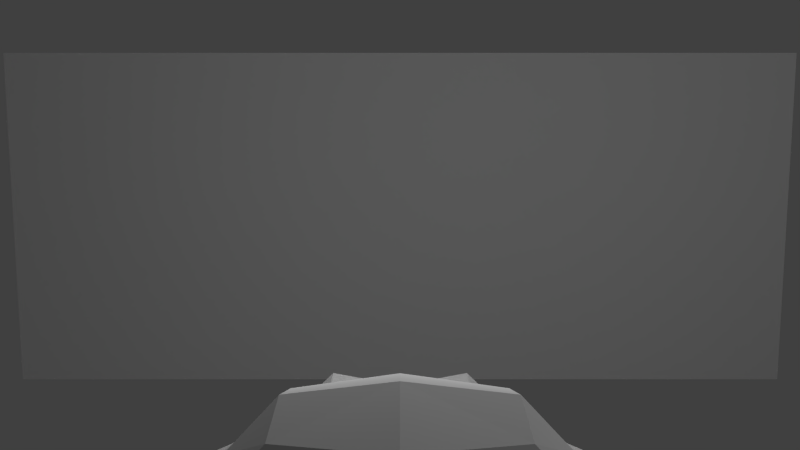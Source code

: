 # Source: quest-city-2.blend  (saved by Blender 2.59.0; exported with 4.5.12 LTS)
import bpy
from mathutils import Matrix  # noqa: F401  (used for matrix-valued properties, if any)

bpy.ops.wm.read_factory_settings(use_empty=True)
scene = bpy.context.scene
scene.name = 'level1'

# ---- collections
col_collection_1_001 = bpy.data.collections.new('Collection 1.001'); scene.collection.children.link(col_collection_1_001)
col_jewel = bpy.data.collections.new('jewel')  # instanced only; not linked into the scene
col_skybox = bpy.data.collections.new('skybox')  # instanced only; not linked into the scene
col_tiledfloor = bpy.data.collections.new('tiledfloor')  # instanced only; not linked into the scene
col_apartment = bpy.data.collections.new('apartment')  # instanced only; not linked into the scene
col_apartment_1 = bpy.data.collections.new('apartment')  # instanced only; not linked into the scene

# ---- world
world_world = bpy.data.worlds.new('World'); scene.world = world_world
world_world.color = (0.05088, 0.05088, 0.05088)
world_world.use_sun_shadow = False
world_world.sun_shadow_jitter_overblur = 0.0
world_world.cycles.sampling_method = 'MANUAL'
world_world.cycles.sample_map_resolution = 256

# ---- cameras
cam_camera = bpy.data.cameras.new('Camera')
cam_camera.clip_end = 100.0
cam_camera.lens = 35.0
cam_camera.ortho_scale = 7.314
cam_camera.dof.focus_distance = 0.0
cam_camera.dof.aperture_fstop = 128.0
cam_camera_001 = bpy.data.cameras.new('Camera.001')
cam_camera_001.clip_end = 1e+04
cam_camera_001.lens = 35.0
cam_camera_001.dof.focus_distance = 0.0
cam_camera_001.dof.aperture_fstop = 128.0

# ---- lights
light_point = bpy.data.lights.new('Point', 'POINT')
light_point.transmission_factor = 0.0
light_point.energy = 100.0
light_point.shadow_buffer_clip_start = 0.5
light_point.shadow_soft_size = 1.0
light_point.shadow_maximum_resolution = 0.006
light_point.use_absolute_resolution = True
light_point.cycles.use_multiple_importance_sampling = False
light_lamp = bpy.data.lights.new('Lamp', 'POINT')
light_lamp.transmission_factor = 0.0
light_lamp.cutoff_distance = 30.0
light_lamp.energy = 100.0
light_lamp.shadow_buffer_clip_start = 1.001
light_lamp.shadow_soft_size = 1.0
light_lamp.shadow_maximum_resolution = 0.006
light_lamp.use_absolute_resolution = True
light_lamp.cycles.use_multiple_importance_sampling = False

# ---- meshes
me_cube = bpy.data.meshes.new('Cube')
me_cube.from_pydata([(1.0, 1.0, -1.0), (1.0, -1.0, -1.0), (-1.0, -1.0, -1.0), (-1.0, 1.0, -1.0), (1.0, 1.0, 1.0), (1.0, -1.0, 1.0), (-1.0, -1.0, 1.0), (-1.0, 1.0, 1.0)], [], [(0, 1, 2, 3), (4, 7, 6, 5), (0, 4, 5, 1), (1, 5, 6, 2), (2, 6, 7, 3), (4, 0, 3, 7)])
_uv = me_cube.uv_layers.new(name='UVTex')
_uv.uv.foreach_set('vector', [0.0, 0.0, 1.0, 0.0, 1.0, 1.0, 0.0, 1.0, 0.0, 0.0, 1.0, 0.0, 1.0, 1.0, 0.0, 1.0, 0.0, 0.0, 1.0, 0.0, 1.0, 1.0, 0.0, 1.0, 1.0, 0.0, 1.0, 1.0, 0.0, 1.0, 0.0, 2.682e-07, 0.0, 0.0, 1.0, 0.0, 1.0, 1.0, 0.0, 1.0, 0.0, 0.0, 1.0, 0.0, 1.0, 1.0, 0.0, 1.0])
me_cube.use_remesh_preserve_volume = False
me_cube.use_remesh_preserve_attributes = False
me_cube.use_mirror_vertex_groups = False
me_cube.update()
me_cube_001 = bpy.data.meshes.new('Cube.001')
me_cube_001.from_pydata([(1.0, 1.0, -1.0), (1.0, -1.0, -1.0), (-1.0, -1.0, -1.0), (-1.0, 1.0, -1.0), (1.0, 1.0, 1.0), (1.0, -1.0, 1.0), (-1.0, -1.0, 1.0), (-1.0, 1.0, 1.0)], [], [(0, 1, 2, 3), (4, 7, 6, 5), (0, 4, 5, 1), (1, 5, 6, 2), (2, 6, 7, 3), (4, 0, 3, 7)])
me_cube_001.use_remesh_preserve_volume = False
me_cube_001.use_remesh_preserve_attributes = False
me_cube_001.use_mirror_vertex_groups = False
me_cube_001.update()
me_monkey = bpy.data.meshes.new('Monkey')
me_monkey.from_pydata([(0.4375, 0.1641, 0.7656), (-0.4375, 0.1641, 0.7656), (0.5, 0.09375, 0.6875), (-0.5, 0.09375, 0.6875), (0.5469, 0.05469, 0.5781), (-0.5469, 0.05469, 0.5781), (0.3516, -0.02344, 0.6172), (-0.3516, -0.02344, 0.6172), (0.3516, 0.03125, 0.7188), (-0.3516, 0.03125, 0.7188), (0.3516, 0.1328, 0.7812), (-0.3516, 0.1328, 0.7812), (0.2734, 0.1641, 0.7969), (-0.2734, 0.1641, 0.7969), (0.2031, 0.09375, 0.7422), (-0.2031, 0.09375, 0.7422), (0.1562, 0.05469, 0.6484), (-0.1562, 0.05469, 0.6484), (0.07812, 0.2422, 0.6562), (-0.07812, 0.2422, 0.6562), (0.1406, 0.2422, 0.7422), (-0.1406, 0.2422, 0.7422), (0.2422, 0.2422, 0.7969), (-0.2422, 0.2422, 0.7969), (0.2734, 0.3281, 0.7969), (-0.2734, 0.3281, 0.7969), (0.2031, 0.3906, 0.7422), (-0.2031, 0.3906, 0.7422), (0.1562, 0.4375, 0.6484), (-0.1562, 0.4375, 0.6484), (0.3516, 0.5156, 0.6172), (-0.3516, 0.5156, 0.6172), (0.3516, 0.4531, 0.7188), (-0.3516, 0.4531, 0.7188), (0.3516, 0.3594, 0.7812), (-0.3516, 0.3594, 0.7812), (0.4375, 0.3281, 0.7656), (-0.4375, 0.3281, 0.7656), (0.5, 0.3906, 0.6875), (-0.5, 0.3906, 0.6875), (0.5469, 0.4375, 0.5781), (-0.5469, 0.4375, 0.5781), (0.625, 0.2422, 0.5625), (-0.625, 0.2422, 0.5625), (0.5625, 0.2422, 0.6719), (-0.5625, 0.2422, 0.6719), (0.4688, 0.2422, 0.7578), (-0.4688, 0.2422, 0.7578), (0.4766, 0.2422, 0.7734), (-0.4766, 0.2422, 0.7734), (0.4453, 0.3359, 0.7812), (-0.4453, 0.3359, 0.7812), (0.3516, 0.375, 0.8047), (-0.3516, 0.375, 0.8047), (0.2656, 0.3359, 0.8203), (-0.2656, 0.3359, 0.8203), (0.2266, 0.2422, 0.8203), (-0.2266, 0.2422, 0.8203), (0.2656, 0.1562, 0.8203), (-0.2656, 0.1562, 0.8203), (0.3516, 0.2422, 0.8281), (-0.3516, 0.2422, 0.8281), (0.3516, 0.1172, 0.8047), (-0.3516, 0.1172, 0.8047), (0.4453, 0.1562, 0.7812), (-0.4453, 0.1562, 0.7812), (0.0, 0.4297, 0.7422), (0.0, 0.3516, 0.8203), (0.0, -0.6797, 0.7344), (0.0, -0.3203, 0.7812), (0.0, -0.1875, 0.7969), (0.0, -0.7734, 0.7188), (0.0, 0.4062, 0.6016), (0.0, 0.5703, 0.5703), (0.0, 0.8984, -0.5469), (0.0, 0.5625, -0.8516), (0.0, 0.07031, -0.8281), (0.0, -0.3828, -0.3516), (0.2031, -0.1875, 0.5625), (-0.2031, -0.1875, 0.5625), (0.3125, -0.4375, 0.5703), (-0.3125, -0.4375, 0.5703), (0.3516, -0.6953, 0.5703), (-0.3516, -0.6953, 0.5703), (0.3672, -0.8906, 0.5312), (-0.3672, -0.8906, 0.5312), (0.3281, -0.9453, 0.5234), (-0.3281, -0.9453, 0.5234), (0.1797, -0.9688, 0.5547), (-0.1797, -0.9688, 0.5547), (0.0, -0.9844, 0.5781), (0.4375, -0.1406, 0.5312), (-0.4375, -0.1406, 0.5312), (0.6328, -0.03906, 0.5391), (-0.6328, -0.03906, 0.5391), (0.8281, 0.1484, 0.4453), (-0.8281, 0.1484, 0.4453), (0.8594, 0.4297, 0.5938), (-0.8594, 0.4297, 0.5938), (0.7109, 0.4844, 0.625), (-0.7109, 0.4844, 0.625), (0.4922, 0.6016, 0.6875), (-0.4922, 0.6016, 0.6875), (0.3203, 0.7578, 0.7344), (-0.3203, 0.7578, 0.7344), (0.1562, 0.7188, 0.7578), (-0.1562, 0.7188, 0.7578), (0.0625, 0.4922, 0.75), (-0.0625, 0.4922, 0.75), (0.1641, 0.4141, 0.7734), (-0.1641, 0.4141, 0.7734), (0.125, 0.3047, 0.7656), (-0.125, 0.3047, 0.7656), (0.2031, 0.09375, 0.7422), (-0.2031, 0.09375, 0.7422), (0.375, 0.01562, 0.7031), (-0.375, 0.01562, 0.7031), (0.4922, 0.0625, 0.6719), (-0.4922, 0.0625, 0.6719), (0.625, 0.1875, 0.6484), (-0.625, 0.1875, 0.6484), (0.6406, 0.2969, 0.6484), (-0.6406, 0.2969, 0.6484), (0.6016, 0.375, 0.6641), (-0.6016, 0.375, 0.6641), (0.4297, 0.4375, 0.7188), (-0.4297, 0.4375, 0.7188), (0.25, 0.4688, 0.7578), (-0.25, 0.4688, 0.7578), (0.0, -0.7656, 0.7344), (0.1094, -0.7188, 0.7344), (-0.1094, -0.7188, 0.7344), (0.1172, -0.8359, 0.7109), (-0.1172, -0.8359, 0.7109), (0.0625, -0.8828, 0.6953), (-0.0625, -0.8828, 0.6953), (0.0, -0.8906, 0.6875), (0.0, -0.1953, 0.75), (0.0, -0.1406, 0.7422), (0.1016, -0.1484, 0.7422), (-0.1016, -0.1484, 0.7422), (0.125, -0.2266, 0.75), (-0.125, -0.2266, 0.75), (0.08594, -0.2891, 0.7422), (-0.08594, -0.2891, 0.7422), (0.3984, -0.04688, 0.6719), (-0.3984, -0.04688, 0.6719), (0.6172, 0.05469, 0.625), (-0.6172, 0.05469, 0.625), (0.7266, 0.2031, 0.6016), (-0.7266, 0.2031, 0.6016), (0.7422, 0.375, 0.6562), (-0.7422, 0.375, 0.6562), (0.6875, 0.4141, 0.7266), (-0.6875, 0.4141, 0.7266), (0.4375, 0.5469, 0.7969), (-0.4375, 0.5469, 0.7969), (0.3125, 0.6406, 0.8359), (-0.3125, 0.6406, 0.8359), (0.2031, 0.6172, 0.8516), (-0.2031, 0.6172, 0.8516), (0.1016, 0.4297, 0.8438), (-0.1016, 0.4297, 0.8438), (0.125, -0.1016, 0.8125), (-0.125, -0.1016, 0.8125), (0.2109, -0.4453, 0.7109), (-0.2109, -0.4453, 0.7109), (0.25, -0.7031, 0.6875), (-0.25, -0.7031, 0.6875), (0.2656, -0.8203, 0.6641), (-0.2656, -0.8203, 0.6641), (0.2344, -0.9141, 0.6328), (-0.2344, -0.9141, 0.6328), (0.1641, -0.9297, 0.6328), (-0.1641, -0.9297, 0.6328), (0.0, -0.9453, 0.6406), (0.0, 0.04688, 0.7266), (0.0, 0.2109, 0.7656), (0.3281, 0.4766, 0.7422), (-0.3281, 0.4766, 0.7422), (0.1641, 0.1406, 0.75), (-0.1641, 0.1406, 0.75), (0.1328, 0.2109, 0.7578), (-0.1328, 0.2109, 0.7578), (0.1172, -0.6875, 0.7344), (-0.1172, -0.6875, 0.7344), (0.07812, -0.4453, 0.75), (-0.07812, -0.4453, 0.75), (0.0, -0.4453, 0.75), (0.0, -0.3281, 0.7422), (0.09375, -0.2734, 0.7812), (-0.09375, -0.2734, 0.7812), (0.1328, -0.2266, 0.7969), (-0.1328, -0.2266, 0.7969), (0.1094, -0.1328, 0.7812), (-0.1094, -0.1328, 0.7812), (0.03906, -0.125, 0.7812), (-0.03906, -0.125, 0.7812), (0.0, -0.2031, 0.8281), (0.04688, -0.1484, 0.8125), (-0.04688, -0.1484, 0.8125), (0.09375, -0.1562, 0.8125), (-0.09375, -0.1562, 0.8125), (0.1094, -0.2266, 0.8281), (-0.1094, -0.2266, 0.8281), (0.07812, -0.25, 0.8047), (-0.07812, -0.25, 0.8047), (0.0, -0.2891, 0.8047), (0.2578, -0.3125, 0.5547), (-0.2578, -0.3125, 0.5547), (0.1641, -0.2422, 0.7109), (-0.1641, -0.2422, 0.7109), (0.1797, -0.3125, 0.7109), (-0.1797, -0.3125, 0.7109), (0.2344, -0.25, 0.5547), (-0.2344, -0.25, 0.5547), (0.0, -0.875, 0.6875), (0.04688, -0.8672, 0.6875), (-0.04688, -0.8672, 0.6875), (0.09375, -0.8203, 0.7109), (-0.09375, -0.8203, 0.7109), (0.09375, -0.7422, 0.7266), (-0.09375, -0.7422, 0.7266), (0.0, -0.7812, 0.6562), (0.09375, -0.75, 0.6641), (-0.09375, -0.75, 0.6641), (0.09375, -0.8125, 0.6406), (-0.09375, -0.8125, 0.6406), (0.04688, -0.8516, 0.6328), (-0.04688, -0.8516, 0.6328), (0.0, -0.8594, 0.6328), (0.1719, 0.2188, 0.7812), (-0.1719, 0.2188, 0.7812), (0.1875, 0.1562, 0.7734), (-0.1875, 0.1562, 0.7734), (0.3359, 0.4297, 0.7578), (-0.3359, 0.4297, 0.7578), (0.2734, 0.4219, 0.7734), (-0.2734, 0.4219, 0.7734), (0.4219, 0.3984, 0.7734), (-0.4219, 0.3984, 0.7734), (0.5625, 0.3516, 0.6953), (-0.5625, 0.3516, 0.6953), (0.5859, 0.2891, 0.6875), (-0.5859, 0.2891, 0.6875), (0.5781, 0.1953, 0.6797), (-0.5781, 0.1953, 0.6797), (0.4766, 0.1016, 0.7188), (-0.4766, 0.1016, 0.7188), (0.375, 0.0625, 0.7422), (-0.375, 0.0625, 0.7422), (0.2266, 0.1094, 0.7812), (-0.2266, 0.1094, 0.7812), (0.1797, 0.2969, 0.7812), (-0.1797, 0.2969, 0.7812), (0.2109, 0.375, 0.7812), (-0.2109, 0.375, 0.7812), (0.2344, 0.3594, 0.7578), (-0.2344, 0.3594, 0.7578), (0.1953, 0.2969, 0.7578), (-0.1953, 0.2969, 0.7578), (0.2422, 0.125, 0.7578), (-0.2422, 0.125, 0.7578), (0.375, 0.08594, 0.7266), (-0.375, 0.08594, 0.7266), (0.4609, 0.1172, 0.7031), (-0.4609, 0.1172, 0.7031), (0.5469, 0.2109, 0.6719), (-0.5469, 0.2109, 0.6719), (0.5547, 0.2812, 0.6719), (-0.5547, 0.2812, 0.6719), (0.5312, 0.3359, 0.6797), (-0.5312, 0.3359, 0.6797), (0.4141, 0.3906, 0.75), (-0.4141, 0.3906, 0.75), (0.2812, 0.3984, 0.7656), (-0.2812, 0.3984, 0.7656), (0.3359, 0.4062, 0.75), (-0.3359, 0.4062, 0.75), (0.2031, 0.1719, 0.75), (-0.2031, 0.1719, 0.75), (0.1953, 0.2266, 0.75), (-0.1953, 0.2266, 0.75), (0.1094, 0.4609, 0.6094), (-0.1094, 0.4609, 0.6094), (0.1953, 0.6641, 0.6172), (-0.1953, 0.6641, 0.6172), (0.3359, 0.6875, 0.5938), (-0.3359, 0.6875, 0.5938), (0.4844, 0.5547, 0.5547), (-0.4844, 0.5547, 0.5547), (0.6797, 0.4531, 0.4922), (-0.6797, 0.4531, 0.4922), (0.7969, 0.4062, 0.4609), (-0.7969, 0.4062, 0.4609), (0.7734, 0.1641, 0.375), (-0.7734, 0.1641, 0.375), (0.6016, 0.0, 0.4141), (-0.6016, 0.0, 0.4141), (0.4375, -0.09375, 0.4688), (-0.4375, -0.09375, 0.4688), (0.0, 0.8984, 0.2891), (0.0, 0.9844, -0.07812), (0.0, -0.1953, -0.6719), (0.0, -0.4609, 0.1875), (0.0, -0.9766, 0.4609), (0.0, -0.8047, 0.3438), (0.0, -0.5703, 0.3203), (0.0, -0.4844, 0.2812), (0.8516, 0.2344, 0.05469), (-0.8516, 0.2344, 0.05469), (0.8594, 0.3203, -0.04688), (-0.8594, 0.3203, -0.04688), (0.7734, 0.2656, -0.4375), (-0.7734, 0.2656, -0.4375), (0.4609, 0.4375, -0.7031), (-0.4609, 0.4375, -0.7031), (0.7344, -0.04688, 0.07031), (-0.7344, -0.04688, 0.07031), (0.5938, -0.125, -0.1641), (-0.5938, -0.125, -0.1641), (0.6406, -0.007812, -0.4297), (-0.6406, -0.007812, -0.4297), (0.3359, 0.05469, -0.6641), (-0.3359, 0.05469, -0.6641), (0.2344, -0.3516, 0.4062), (-0.2344, -0.3516, 0.4062), (0.1797, -0.4141, 0.2578), (-0.1797, -0.4141, 0.2578), (0.2891, -0.7109, 0.3828), (-0.2891, -0.7109, 0.3828), (0.25, -0.5, 0.3906), (-0.25, -0.5, 0.3906), (0.3281, -0.9141, 0.3984), (-0.3281, -0.9141, 0.3984), (0.1406, -0.7578, 0.3672), (-0.1406, -0.7578, 0.3672), (0.125, -0.5391, 0.3594), (-0.125, -0.5391, 0.3594), (0.1641, -0.9453, 0.4375), (-0.1641, -0.9453, 0.4375), (0.2188, -0.2812, 0.4297), (-0.2188, -0.2812, 0.4297), (0.2109, -0.2266, 0.4688), (-0.2109, -0.2266, 0.4688), (0.2031, -0.1719, 0.5), (-0.2031, -0.1719, 0.5), (0.2109, -0.3906, 0.1641), (-0.2109, -0.3906, 0.1641), (0.2969, -0.3125, -0.2656), (-0.2969, -0.3125, -0.2656), (0.3438, -0.1484, -0.5391), (-0.3438, -0.1484, -0.5391), (0.4531, 0.8672, -0.3828), (-0.4531, 0.8672, -0.3828), (0.4531, 0.9297, -0.07031), (-0.4531, 0.9297, -0.07031), (0.4531, 0.8516, 0.2344), (-0.4531, 0.8516, 0.2344), (0.4609, 0.5234, 0.4297), (-0.4609, 0.5234, 0.4297), (0.7266, 0.4062, 0.3359), (-0.7266, 0.4062, 0.3359), (0.6328, 0.4531, 0.2812), (-0.6328, 0.4531, 0.2812), (0.6406, 0.7031, 0.05469), (-0.6406, 0.7031, 0.05469), (0.7969, 0.5625, 0.125), (-0.7969, 0.5625, 0.125), (0.7969, 0.6172, -0.1172), (-0.7969, 0.6172, -0.1172), (0.6406, 0.75, -0.1953), (-0.6406, 0.75, -0.1953), (0.6406, 0.6797, -0.4453), (-0.6406, 0.6797, -0.4453), (0.7969, 0.5391, -0.3594), (-0.7969, 0.5391, -0.3594), (0.6172, 0.3281, -0.5859), (-0.6172, 0.3281, -0.5859), (0.4844, 0.02344, -0.5469), (-0.4844, 0.02344, -0.5469), (0.8203, 0.3281, -0.2031), (-0.8203, 0.3281, -0.2031), (0.4062, -0.1719, 0.1484), (-0.4062, -0.1719, 0.1484), (0.4297, -0.1953, -0.2109), (-0.4297, -0.1953, -0.2109), (0.8906, 0.4062, -0.2344), (-0.8906, 0.4062, -0.2344), (0.7734, -0.1406, -0.125), (-0.7734, -0.1406, -0.125), (1.039, -0.1016, -0.3281), (-1.039, -0.1016, -0.3281), (1.281, 0.05469, -0.4297), (-1.281, 0.05469, -0.4297), (1.352, 0.3203, -0.4219), (-1.352, 0.3203, -0.4219), (1.234, 0.5078, -0.4219), (-1.234, 0.5078, -0.4219), (1.023, 0.4766, -0.3125), (-1.023, 0.4766, -0.3125), (1.016, 0.4141, -0.2891), (-1.016, 0.4141, -0.2891), (1.188, 0.4375, -0.3906), (-1.188, 0.4375, -0.3906), (1.266, 0.2891, -0.4062), (-1.266, 0.2891, -0.4062), (1.211, 0.07812, -0.4062), (-1.211, 0.07812, -0.4062), (1.031, -0.03906, -0.3047), (-1.031, -0.03906, -0.3047), (0.8281, -0.07031, -0.1328), (-0.8281, -0.07031, -0.1328), (0.9219, 0.3594, -0.2188), (-0.9219, 0.3594, -0.2188), (0.9453, 0.3047, -0.2891), (-0.9453, 0.3047, -0.2891), (0.8828, -0.02344, -0.2109), (-0.8828, -0.02344, -0.2109), (1.039, 0.0, -0.3672), (-1.039, 0.0, -0.3672), (1.188, 0.09375, -0.4453), (-1.188, 0.09375, -0.4453), (1.234, 0.25, -0.4453), (-1.234, 0.25, -0.4453), (1.172, 0.3594, -0.4375), (-1.172, 0.3594, -0.4375), (1.023, 0.3438, -0.3594), (-1.023, 0.3438, -0.3594), (0.8438, 0.2891, -0.2109), (-0.8438, 0.2891, -0.2109), (0.8359, 0.1719, -0.2734), (-0.8359, 0.1719, -0.2734), (0.7578, 0.09375, -0.2734), (-0.7578, 0.09375, -0.2734), (0.8203, 0.08594, -0.2734), (-0.8203, 0.08594, -0.2734), (0.8438, 0.01562, -0.2734), (-0.8438, 0.01562, -0.2734), (0.8125, -0.01562, -0.2734), (-0.8125, -0.01562, -0.2734), (0.7266, 0.0, -0.07031), (-0.7266, 0.0, -0.07031), (0.7188, -0.02344, -0.1719), (-0.7188, -0.02344, -0.1719), (0.7188, 0.03906, -0.1875), (-0.7188, 0.03906, -0.1875), (0.7969, 0.2031, -0.2109), (-0.7969, 0.2031, -0.2109), (0.8906, 0.2422, -0.2656), (-0.8906, 0.2422, -0.2656), (0.8906, 0.2344, -0.3203), (-0.8906, 0.2344, -0.3203), (0.8125, -0.01562, -0.3203), (-0.8125, -0.01562, -0.3203), (0.8516, 0.01562, -0.3203), (-0.8516, 0.01562, -0.3203), (0.8281, 0.07812, -0.3203), (-0.8281, 0.07812, -0.3203), (0.7656, 0.09375, -0.3203), (-0.7656, 0.09375, -0.3203), (0.8438, 0.1719, -0.3203), (-0.8438, 0.1719, -0.3203), (1.039, 0.3281, -0.4141), (-1.039, 0.3281, -0.4141), (1.188, 0.3438, -0.4844), (-1.188, 0.3438, -0.4844), (1.258, 0.2422, -0.4922), (-1.258, 0.2422, -0.4922), (1.211, 0.08594, -0.4844), (-1.211, 0.08594, -0.4844), (1.047, 0.0, -0.4219), (-1.047, 0.0, -0.4219), (0.8828, -0.01562, -0.2656), (-0.8828, -0.01562, -0.2656), (0.9531, 0.2891, -0.3438), (-0.9531, 0.2891, -0.3438), (0.8906, 0.1094, -0.3281), (-0.8906, 0.1094, -0.3281), (0.9375, 0.0625, -0.3359), (-0.9375, 0.0625, -0.3359), (1.0, 0.125, -0.3672), (-1.0, 0.125, -0.3672), (0.9609, 0.1719, -0.3516), (-0.9609, 0.1719, -0.3516), (1.016, 0.2344, -0.375), (-1.016, 0.2344, -0.375), (1.055, 0.1875, -0.3828), (-1.055, 0.1875, -0.3828), (1.109, 0.2109, -0.3906), (-1.109, 0.2109, -0.3906), (1.086, 0.2734, -0.3906), (-1.086, 0.2734, -0.3906), (1.023, 0.4375, -0.4844), (-1.023, 0.4375, -0.4844), (1.25, 0.4688, -0.5469), (-1.25, 0.4688, -0.5469), (1.367, 0.2969, -0.5), (-1.367, 0.2969, -0.5), (1.312, 0.05469, -0.5312), (-1.312, 0.05469, -0.5312), (1.039, -0.08594, -0.4922), (-1.039, -0.08594, -0.4922), (0.7891, -0.125, -0.3281), (-0.7891, -0.125, -0.3281), (0.8594, 0.3828, -0.3828), (-0.8594, 0.3828, -0.3828)], [], [(46, 0, 2, 44), (3, 1, 47, 45), (44, 2, 4, 42), (5, 3, 45, 43), (2, 8, 6, 4), (7, 9, 3, 5), (0, 10, 8, 2), (9, 11, 1, 3), (10, 12, 14, 8), (15, 13, 11, 9), (8, 14, 16, 6), (17, 15, 9, 7), (14, 20, 18, 16), (19, 21, 15, 17), (12, 22, 20, 14), (21, 23, 13, 15), (22, 24, 26, 20), (27, 25, 23, 21), (20, 26, 28, 18), (29, 27, 21, 19), (26, 32, 30, 28), (31, 33, 27, 29), (24, 34, 32, 26), (33, 35, 25, 27), (34, 36, 38, 32), (39, 37, 35, 33), (32, 38, 40, 30), (41, 39, 33, 31), (38, 44, 42, 40), (43, 45, 39, 41), (36, 46, 44, 38), (45, 47, 37, 39), (46, 36, 50, 48), (51, 37, 47, 49), (36, 34, 52, 50), (53, 35, 37, 51), (34, 24, 54, 52), (55, 25, 35, 53), (24, 22, 56, 54), (57, 23, 25, 55), (22, 12, 58, 56), (59, 13, 23, 57), (12, 10, 62, 58), (63, 11, 13, 59), (10, 0, 64, 62), (65, 1, 11, 63), (0, 46, 48, 64), (49, 47, 1, 65), (60, 64, 48), (49, 65, 61), (62, 64, 60), (61, 65, 63), (60, 58, 62), (63, 59, 61), (60, 56, 58), (59, 57, 61), (60, 54, 56), (57, 55, 61), (60, 52, 54), (55, 53, 61), (60, 50, 52), (53, 51, 61), (60, 48, 50), (51, 49, 61), (88, 173, 175, 90), (175, 174, 89, 90), (86, 171, 173, 88), (174, 172, 87, 89), (84, 169, 171, 86), (172, 170, 85, 87), (82, 167, 169, 84), (170, 168, 83, 85), (80, 165, 167, 82), (168, 166, 81, 83), (78, 91, 145, 163), (146, 92, 79, 164), (91, 93, 147, 145), (148, 94, 92, 146), (93, 95, 149, 147), (150, 96, 94, 148), (95, 97, 151, 149), (152, 98, 96, 150), (97, 99, 153, 151), (154, 100, 98, 152), (99, 101, 155, 153), (156, 102, 100, 154), (101, 103, 157, 155), (158, 104, 102, 156), (103, 105, 159, 157), (160, 106, 104, 158), (105, 107, 161, 159), (162, 108, 106, 160), (107, 66, 67, 161), (67, 66, 108, 162), (109, 127, 159, 161), (160, 128, 110, 162), (127, 178, 157, 159), (158, 179, 128, 160), (125, 155, 157, 178), (158, 156, 126, 179), (123, 153, 155, 125), (156, 154, 124, 126), (121, 151, 153, 123), (154, 152, 122, 124), (119, 149, 151, 121), (152, 150, 120, 122), (117, 147, 149, 119), (150, 148, 118, 120), (115, 145, 147, 117), (148, 146, 116, 118), (113, 163, 145, 115), (146, 164, 114, 116), (113, 180, 176, 163), (176, 181, 114, 164), (109, 161, 67, 111), (67, 162, 110, 112), (111, 67, 177, 182), (177, 67, 112, 183), (176, 180, 182, 177), (183, 181, 176, 177), (134, 136, 175, 173), (175, 136, 135, 174), (132, 134, 173, 171), (174, 135, 133, 172), (130, 132, 171, 169), (172, 133, 131, 170), (165, 186, 184, 167), (185, 187, 166, 168), (130, 169, 167, 184), (168, 170, 131, 185), (143, 189, 188, 186), (188, 189, 144, 187), (184, 186, 188, 68), (188, 187, 185, 68), (129, 130, 184, 68), (185, 131, 129, 68), (141, 192, 190, 143), (191, 193, 142, 144), (139, 194, 192, 141), (193, 195, 140, 142), (138, 196, 194, 139), (195, 197, 138, 140), (137, 70, 196, 138), (197, 70, 137, 138), (189, 143, 190, 69), (191, 144, 189, 69), (69, 190, 205, 207), (206, 191, 69, 207), (70, 198, 199, 196), (200, 198, 70, 197), (196, 199, 201, 194), (202, 200, 197, 195), (194, 201, 203, 192), (204, 202, 195, 193), (192, 203, 205, 190), (206, 204, 193, 191), (198, 203, 201, 199), (202, 204, 198, 200), (198, 207, 205, 203), (206, 207, 198, 204), (138, 139, 163, 176), (164, 140, 138, 176), (139, 141, 210, 163), (211, 142, 140, 164), (141, 143, 212, 210), (213, 144, 142, 211), (143, 186, 165, 212), (166, 187, 144, 213), (80, 208, 212, 165), (213, 209, 81, 166), (208, 214, 210, 212), (211, 215, 209, 213), (78, 163, 210, 214), (211, 164, 79, 215), (130, 129, 71, 221), (71, 129, 131, 222), (132, 130, 221, 219), (222, 131, 133, 220), (134, 132, 219, 217), (220, 133, 135, 218), (136, 134, 217, 216), (218, 135, 136, 216), (216, 217, 228, 230), (229, 218, 216, 230), (217, 219, 226, 228), (227, 220, 218, 229), (219, 221, 224, 226), (225, 222, 220, 227), (221, 71, 223, 224), (223, 71, 222, 225), (223, 230, 228, 224), (229, 230, 223, 225), (224, 228, 226), (227, 229, 225), (182, 180, 233, 231), (234, 181, 183, 232), (111, 182, 231, 253), (232, 183, 112, 254), (109, 111, 253, 255), (254, 112, 110, 256), (180, 113, 251, 233), (252, 114, 181, 234), (113, 115, 249, 251), (250, 116, 114, 252), (115, 117, 247, 249), (248, 118, 116, 250), (117, 119, 245, 247), (246, 120, 118, 248), (119, 121, 243, 245), (244, 122, 120, 246), (121, 123, 241, 243), (242, 124, 122, 244), (123, 125, 239, 241), (240, 126, 124, 242), (125, 178, 235, 239), (236, 179, 126, 240), (178, 127, 237, 235), (238, 128, 179, 236), (127, 109, 255, 237), (256, 110, 128, 238), (237, 255, 257, 275), (258, 256, 238, 276), (235, 237, 275, 277), (276, 238, 236, 278), (239, 235, 277, 273), (278, 236, 240, 274), (241, 239, 273, 271), (274, 240, 242, 272), (243, 241, 271, 269), (272, 242, 244, 270), (245, 243, 269, 267), (270, 244, 246, 268), (247, 245, 267, 265), (268, 246, 248, 266), (249, 247, 265, 263), (266, 248, 250, 264), (251, 249, 263, 261), (264, 250, 252, 262), (233, 251, 261, 279), (262, 252, 234, 280), (255, 253, 259, 257), (260, 254, 256, 258), (253, 231, 281, 259), (282, 232, 254, 260), (231, 233, 279, 281), (280, 234, 232, 282), (66, 107, 283, 72), (284, 108, 66, 72), (107, 105, 285, 283), (286, 106, 108, 284), (105, 103, 287, 285), (288, 104, 106, 286), (103, 101, 289, 287), (290, 102, 104, 288), (101, 99, 291, 289), (292, 100, 102, 290), (99, 97, 293, 291), (294, 98, 100, 292), (97, 95, 295, 293), (296, 96, 98, 294), (95, 93, 297, 295), (298, 94, 96, 296), (93, 91, 299, 297), (300, 92, 94, 298), (307, 308, 327, 337), (328, 308, 307, 338), (306, 307, 337, 335), (338, 307, 306, 336), (305, 306, 335, 339), (336, 306, 305, 340), (88, 90, 305, 339), (305, 90, 89, 340), (86, 88, 339, 333), (340, 89, 87, 334), (84, 86, 333, 329), (334, 87, 85, 330), (82, 84, 329, 331), (330, 85, 83, 332), (329, 335, 337, 331), (338, 336, 330, 332), (329, 333, 339, 335), (340, 334, 330, 336), (325, 331, 337, 327), (338, 332, 326, 328), (80, 82, 331, 325), (332, 83, 81, 326), (208, 341, 343, 214), (344, 342, 209, 215), (80, 325, 341, 208), (342, 326, 81, 209), (78, 214, 343, 345), (344, 215, 79, 346), (78, 345, 299, 91), (300, 346, 79, 92), (76, 323, 351, 303), (352, 324, 76, 303), (303, 351, 349, 77), (350, 352, 303, 77), (77, 349, 347, 304), (348, 350, 77, 304), (304, 347, 327, 308), (328, 348, 304, 308), (325, 327, 347, 341), (348, 328, 326, 342), (295, 297, 317, 309), (318, 298, 296, 310), (75, 315, 323, 76), (324, 316, 75, 76), (301, 357, 355, 302), (356, 358, 301, 302), (302, 355, 353, 74), (354, 356, 302, 74), (74, 353, 315, 75), (316, 354, 74, 75), (291, 293, 361, 363), (362, 294, 292, 364), (363, 361, 367, 365), (368, 362, 364, 366), (365, 367, 369, 371), (370, 368, 366, 372), (371, 369, 375, 373), (376, 370, 372, 374), (313, 377, 373, 375), (374, 378, 314, 376), (315, 353, 373, 377), (374, 354, 316, 378), (353, 355, 371, 373), (372, 356, 354, 374), (355, 357, 365, 371), (366, 358, 356, 372), (357, 359, 363, 365), (364, 360, 358, 366), (289, 291, 363, 359), (364, 292, 290, 360), (73, 359, 357, 301), (358, 360, 73, 301), (283, 285, 287, 289), (288, 286, 284, 290), (283, 289, 359, 73), (360, 290, 284, 73), (72, 283, 73), (73, 284, 72), (293, 295, 309, 361), (310, 296, 294, 362), (309, 311, 367, 361), (368, 312, 310, 362), (311, 381, 369, 367), (370, 382, 312, 368), (313, 375, 369, 381), (370, 376, 314, 382), (347, 349, 385, 383), (386, 350, 348, 384), (317, 383, 385, 319), (386, 384, 318, 320), (297, 299, 383, 317), (384, 300, 298, 318), (299, 343, 341, 383), (342, 344, 300, 384), (341, 347, 383), (384, 348, 342), (299, 345, 343), (344, 346, 300), (313, 321, 379, 377), (380, 322, 314, 378), (315, 377, 379, 323), (380, 378, 316, 324), (319, 385, 379, 321), (380, 386, 320, 322), (349, 351, 379, 385), (380, 352, 350, 386), (323, 379, 351), (352, 380, 324), (399, 387, 413, 401), (414, 388, 400, 402), (399, 401, 403, 397), (404, 402, 400, 398), (397, 403, 405, 395), (406, 404, 398, 396), (395, 405, 407, 393), (408, 406, 396, 394), (393, 407, 409, 391), (410, 408, 394, 392), (391, 409, 411, 389), (412, 410, 392, 390), (409, 419, 417, 411), (418, 420, 410, 412), (407, 421, 419, 409), (420, 422, 408, 410), (405, 423, 421, 407), (422, 424, 406, 408), (403, 425, 423, 405), (424, 426, 404, 406), (401, 427, 425, 403), (426, 428, 402, 404), (401, 413, 415, 427), (416, 414, 402, 428), (317, 319, 443, 441), (444, 320, 318, 442), (319, 389, 411, 443), (412, 390, 320, 444), (309, 317, 441, 311), (442, 318, 310, 312), (381, 429, 413, 387), (414, 430, 382, 388), (411, 417, 439, 443), (440, 418, 412, 444), (437, 445, 443, 439), (444, 446, 438, 440), (433, 445, 437, 435), (438, 446, 434, 436), (431, 447, 445, 433), (446, 448, 432, 434), (429, 447, 431, 449), (432, 448, 430, 450), (413, 429, 449, 415), (450, 430, 414, 416), (311, 447, 429, 381), (430, 448, 312, 382), (311, 441, 445, 447), (446, 442, 312, 448), (441, 443, 445), (446, 444, 442), (415, 449, 451, 475), (452, 450, 416, 476), (449, 431, 461, 451), (462, 432, 450, 452), (431, 433, 459, 461), (460, 434, 432, 462), (433, 435, 457, 459), (458, 436, 434, 460), (435, 437, 455, 457), (456, 438, 436, 458), (437, 439, 453, 455), (454, 440, 438, 456), (439, 417, 473, 453), (474, 418, 440, 454), (427, 415, 475, 463), (476, 416, 428, 464), (425, 427, 463, 465), (464, 428, 426, 466), (423, 425, 465, 467), (466, 426, 424, 468), (421, 423, 467, 469), (468, 424, 422, 470), (419, 421, 469, 471), (470, 422, 420, 472), (417, 419, 471, 473), (472, 420, 418, 474), (457, 455, 479, 477), (480, 456, 458, 478), (477, 479, 481, 483), (482, 480, 478, 484), (483, 481, 487, 485), (488, 482, 484, 486), (485, 487, 489, 491), (490, 488, 486, 492), (463, 475, 485, 491), (486, 476, 464, 492), (451, 483, 485, 475), (486, 484, 452, 476), (451, 461, 477, 483), (478, 462, 452, 484), (457, 477, 461, 459), (462, 478, 458, 460), (453, 473, 479, 455), (480, 474, 454, 456), (471, 481, 479, 473), (480, 482, 472, 474), (469, 487, 481, 471), (482, 488, 470, 472), (467, 489, 487, 469), (488, 490, 468, 470), (465, 491, 489, 467), (490, 492, 466, 468), (463, 491, 465), (466, 492, 464), (391, 389, 503, 501), (504, 390, 392, 502), (393, 391, 501, 499), (502, 392, 394, 500), (395, 393, 499, 497), (500, 394, 396, 498), (397, 395, 497, 495), (498, 396, 398, 496), (399, 397, 495, 493), (496, 398, 400, 494), (387, 399, 493, 505), (494, 400, 388, 506), (493, 501, 503, 505), (504, 502, 494, 506), (493, 495, 499, 501), (500, 496, 494, 502), (495, 497, 499), (500, 498, 496), (313, 381, 387, 505), (388, 382, 314, 506), (313, 505, 503, 321), (504, 506, 314, 322), (319, 321, 503, 389), (504, 322, 320, 390)])
me_monkey.use_remesh_preserve_volume = False
me_monkey.use_remesh_preserve_attributes = False
me_monkey.use_mirror_vertex_groups = False
me_monkey.update()

# ---- objects
ob_point = bpy.data.objects.new('Point', light_point)
ob_cube = bpy.data.objects.new('Cube', me_cube)
ob_lamp = bpy.data.objects.new('Lamp', light_lamp)
ob_camera = bpy.data.objects.new('Camera', cam_camera)
ob_avatar = bpy.data.objects.new('avatar', me_cube_001)
ob_avatarcam = bpy.data.objects.new('avatarcam', cam_camera_001)
ob_monkey = bpy.data.objects.new('Monkey', me_monkey)
ob_jewel_005 = bpy.data.objects.new('jewel.005', None)
ob_jewel_004 = bpy.data.objects.new('jewel.004', None)
ob_jewel_003 = bpy.data.objects.new('jewel.003', None)
ob_jewel_002 = bpy.data.objects.new('jewel.002', None)
ob_jewel_001 = bpy.data.objects.new('jewel.001', None)
ob_jewel = bpy.data.objects.new('jewel', None)
ob_skybox = bpy.data.objects.new('skybox', None)
ob_tiledfloor_025 = bpy.data.objects.new('tiledfloor.025', None)
ob_tiledfloor_024 = bpy.data.objects.new('tiledfloor.024', None)
ob_tiledfloor_023 = bpy.data.objects.new('tiledfloor.023', None)
ob_tiledfloor_022 = bpy.data.objects.new('tiledfloor.022', None)
ob_tiledfloor_021 = bpy.data.objects.new('tiledfloor.021', None)
ob_tiledfloor_020 = bpy.data.objects.new('tiledfloor.020', None)
ob_tiledfloor_019 = bpy.data.objects.new('tiledfloor.019', None)
ob_tiledfloor_018 = bpy.data.objects.new('tiledfloor.018', None)
ob_tiledfloor_017 = bpy.data.objects.new('tiledfloor.017', None)
ob_tiledfloor_016 = bpy.data.objects.new('tiledfloor.016', None)
ob_tiledfloor_015 = bpy.data.objects.new('tiledfloor.015', None)
ob_tiledfloor_014 = bpy.data.objects.new('tiledfloor.014', None)
ob_tiledfloor_013 = bpy.data.objects.new('tiledfloor.013', None)
ob_tiledfloor_012 = bpy.data.objects.new('tiledfloor.012', None)
ob_tiledfloor_011 = bpy.data.objects.new('tiledfloor.011', None)
ob_tiledfloor_010 = bpy.data.objects.new('tiledfloor.010', None)
ob_tiledfloor_009 = bpy.data.objects.new('tiledfloor.009', None)
ob_tiledfloor_008 = bpy.data.objects.new('tiledfloor.008', None)
ob_tiledfloor_007 = bpy.data.objects.new('tiledfloor.007', None)
ob_tiledfloor_006 = bpy.data.objects.new('tiledfloor.006', None)
ob_tiledfloor_005 = bpy.data.objects.new('tiledfloor.005', None)
ob_tiledfloor_004 = bpy.data.objects.new('tiledfloor.004', None)
ob_tiledfloor_003 = bpy.data.objects.new('tiledfloor.003', None)
ob_tiledfloor_002 = bpy.data.objects.new('tiledfloor.002', None)
ob_tiledfloor_001 = bpy.data.objects.new('tiledfloor.001', None)
ob_tiledfloor = bpy.data.objects.new('tiledfloor', None)
ob_apartment_025 = bpy.data.objects.new('apartment.025', None)
ob_apartment_024 = bpy.data.objects.new('apartment.024', None)
ob_apartment_023 = bpy.data.objects.new('apartment.023', None)
ob_apartment_022 = bpy.data.objects.new('apartment.022', None)
ob_apartment_021 = bpy.data.objects.new('apartment.021', None)
ob_apartment_020 = bpy.data.objects.new('apartment.020', None)
ob_apartment_019 = bpy.data.objects.new('apartment.019', None)
ob_apartment_018 = bpy.data.objects.new('apartment.018', None)
ob_apartment_017 = bpy.data.objects.new('apartment.017', None)
ob_apartment_016 = bpy.data.objects.new('apartment.016', None)
ob_apartment_015 = bpy.data.objects.new('apartment.015', None)
ob_apartment_014 = bpy.data.objects.new('apartment.014', None)
ob_apartment_013 = bpy.data.objects.new('apartment.013', None)
ob_apartment_012 = bpy.data.objects.new('apartment.012', None)
ob_apartment_011 = bpy.data.objects.new('apartment.011', None)
ob_apartment_010 = bpy.data.objects.new('apartment.010', None)
ob_apartment_009 = bpy.data.objects.new('apartment.009', None)
ob_apartment_008 = bpy.data.objects.new('apartment.008', None)
ob_apartment_007 = bpy.data.objects.new('apartment.007', None)
ob_apartment_006 = bpy.data.objects.new('apartment.006', None)
ob_apartment_005 = bpy.data.objects.new('apartment.005', None)
ob_apartment_004 = bpy.data.objects.new('apartment.004', None)
ob_apartment_003 = bpy.data.objects.new('apartment.003', None)
ob_apartment_002 = bpy.data.objects.new('apartment.002', None)
ob_apartment = bpy.data.objects.new('apartment', None)
ob_apartment_084 = bpy.data.objects.new('apartment.084', None)
ob_apartment_083 = bpy.data.objects.new('apartment.083', None)
ob_apartment_082 = bpy.data.objects.new('apartment.082', None)
ob_apartment_081 = bpy.data.objects.new('apartment.081', None)
ob_apartment_080 = bpy.data.objects.new('apartment.080', None)
ob_apartment_079 = bpy.data.objects.new('apartment.079', None)
ob_apartment_078 = bpy.data.objects.new('apartment.078', None)
ob_apartment_077 = bpy.data.objects.new('apartment.077', None)
ob_apartment_076 = bpy.data.objects.new('apartment.076', None)
ob_apartment_075 = bpy.data.objects.new('apartment.075', None)
ob_apartment_074 = bpy.data.objects.new('apartment.074', None)
ob_apartment_073 = bpy.data.objects.new('apartment.073', None)
ob_apartment_072 = bpy.data.objects.new('apartment.072', None)
ob_apartment_071 = bpy.data.objects.new('apartment.071', None)
ob_apartment_070 = bpy.data.objects.new('apartment.070', None)
ob_apartment_069 = bpy.data.objects.new('apartment.069', None)
ob_apartment_068 = bpy.data.objects.new('apartment.068', None)
ob_apartment_067 = bpy.data.objects.new('apartment.067', None)
ob_apartment_066 = bpy.data.objects.new('apartment.066', None)
ob_apartment_065 = bpy.data.objects.new('apartment.065', None)
ob_apartment_064 = bpy.data.objects.new('apartment.064', None)
ob_apartment_063 = bpy.data.objects.new('apartment.063', None)
ob_apartment_062 = bpy.data.objects.new('apartment.062', None)
ob_apartment_061 = bpy.data.objects.new('apartment.061', None)
ob_apartment_060 = bpy.data.objects.new('apartment.060', None)
ob_apartment_059 = bpy.data.objects.new('apartment.059', None)
ob_apartment_058 = bpy.data.objects.new('apartment.058', None)
ob_apartment_057 = bpy.data.objects.new('apartment.057', None)
ob_apartment_056 = bpy.data.objects.new('apartment.056', None)
ob_apartment_055 = bpy.data.objects.new('apartment.055', None)
ob_apartment_054 = bpy.data.objects.new('apartment.054', None)
ob_apartment_053 = bpy.data.objects.new('apartment.053', None)
ob_apartment_052 = bpy.data.objects.new('apartment.052', None)
ob_apartment_051 = bpy.data.objects.new('apartment.051', None)
ob_apartment_050 = bpy.data.objects.new('apartment.050', None)
ob_apartment_049 = bpy.data.objects.new('apartment.049', None)
ob_apartment_048 = bpy.data.objects.new('apartment.048', None)
ob_apartment_047 = bpy.data.objects.new('apartment.047', None)
ob_apartment_046 = bpy.data.objects.new('apartment.046', None)
ob_apartment_045 = bpy.data.objects.new('apartment.045', None)
ob_apartment_044 = bpy.data.objects.new('apartment.044', None)
ob_apartment_043 = bpy.data.objects.new('apartment.043', None)
ob_apartment_042 = bpy.data.objects.new('apartment.042', None)
ob_apartment_041 = bpy.data.objects.new('apartment.041', None)
ob_apartment_040 = bpy.data.objects.new('apartment.040', None)
ob_apartment_039 = bpy.data.objects.new('apartment.039', None)
ob_apartment_038 = bpy.data.objects.new('apartment.038', None)
ob_apartment_037 = bpy.data.objects.new('apartment.037', None)
ob_apartment_036 = bpy.data.objects.new('apartment.036', None)
ob_apartment_035 = bpy.data.objects.new('apartment.035', None)
ob_apartment_034 = bpy.data.objects.new('apartment.034', None)
ob_apartment_033 = bpy.data.objects.new('apartment.033', None)
ob_apartment_032 = bpy.data.objects.new('apartment.032', None)
ob_apartment_031 = bpy.data.objects.new('apartment.031', None)
ob_apartment_030 = bpy.data.objects.new('apartment.030', None)
ob_apartment_029 = bpy.data.objects.new('apartment.029', None)
ob_apartment_028 = bpy.data.objects.new('apartment.028', None)
ob_apartment_027 = bpy.data.objects.new('apartment.027', None)
ob_apartment_026 = bpy.data.objects.new('apartment.026', None)
ob_apartment_001 = bpy.data.objects.new('apartment.001', None)

# ---- transforms, parenting, visibility, modifiers, constraints
ob_point.location = (-0.1306, 1.847, 4.588)
ob_point.scale = (2.0, 2.0, 2.0)
ob_point.lineart.crease_threshold = 0.0
ob_cube.location = (0.0, 10.0, 3.5)
ob_cube.scale = (6.314, 0.268, 2.68)
ob_cube.lineart.crease_threshold = 0.0
ob_lamp.location = (4.076, 1.005, 5.904)
ob_lamp.rotation_euler = (0.6503, 0.05522, 1.866)
ob_lamp.lock_rotations_4d = False
ob_lamp.empty_display_type = 'ARROWS'
ob_lamp.color = (0.0, 0.0, 0.0, 0.0)
ob_lamp.lineart.crease_threshold = 0.0
ob_camera.location = (7.481, -6.508, 5.344)
ob_camera.rotation_euler = (1.109, 0.01082, 0.8149)
ob_camera.lock_rotations_4d = False
ob_camera.empty_display_type = 'ARROWS'
ob_camera.color = (0.0, 0.0, 0.0, 0.0)
ob_camera.display_type = 'WIRE'
ob_camera.lineart.crease_threshold = 0.0
ob_avatar.location = (0.0, 0.0, 3.03)
ob_avatar.hide_render = True
ob_avatar.lineart.crease_threshold = 0.0
ob_avatarcam.parent = ob_avatar
ob_avatarcam.location = (0.0, -2.887, 1.909)
ob_avatarcam.rotation_euler = (1.451, -0.0, 0.0)
ob_avatarcam.lineart.crease_threshold = 0.0
ob_monkey.parent = ob_avatar
ob_monkey.location = (0.0, 0.0, 0.0)
ob_monkey.rotation_euler = (1.571, -0.0, -3.142)
ob_monkey.lineart.crease_threshold = 0.0
ob_jewel_005.location = (85.28, -1.288, 1.209)
ob_jewel_005.empty_image_offset = (0.0, 0.0)
ob_jewel_005.show_instancer_for_render = False
ob_jewel_005.instance_type = 'COLLECTION'
ob_jewel_005.lineart.crease_threshold = 0.0
ob_jewel_004.location = (361.3, -213.8, 1.095)
ob_jewel_004.empty_image_offset = (0.0, 0.0)
ob_jewel_004.show_instancer_for_render = False
ob_jewel_004.instance_type = 'COLLECTION'
ob_jewel_004.lineart.crease_threshold = 0.0
ob_jewel_003.location = (88.97, -246.7, 1.095)
ob_jewel_003.empty_image_offset = (0.0, 0.0)
ob_jewel_003.show_instancer_for_render = False
ob_jewel_003.instance_type = 'COLLECTION'
ob_jewel_003.lineart.crease_threshold = 0.0
ob_jewel_002.location = (6.207, 7.254, 1.094)
ob_jewel_002.empty_image_offset = (0.0, 0.0)
ob_jewel_002.show_instancer_for_render = False
ob_jewel_002.instance_type = 'COLLECTION'
ob_jewel_002.lineart.crease_threshold = 0.0
ob_jewel_001.location = (-21.51, -223.7, 1.095)
ob_jewel_001.empty_image_offset = (0.0, 0.0)
ob_jewel_001.show_instancer_for_render = False
ob_jewel_001.instance_type = 'COLLECTION'
ob_jewel_001.lineart.crease_threshold = 0.0
ob_jewel.location = (367.8, -30.12, 1.095)
ob_jewel.empty_image_offset = (0.0, 0.0)
ob_jewel.show_instancer_for_render = False
ob_jewel.instance_type = 'COLLECTION'
ob_jewel.lineart.crease_threshold = 0.0
ob_skybox.location = (0.0, 0.0, 0.0)
ob_skybox.empty_image_offset = (0.0, 0.0)
ob_skybox.show_instancer_for_render = False
ob_skybox.instance_type = 'COLLECTION'
ob_skybox.lineart.crease_threshold = 0.0
ob_tiledfloor_025.location = (0.0, -200.0, 0.0)
ob_tiledfloor_025.empty_image_offset = (0.0, 0.0)
ob_tiledfloor_025.show_instancer_for_render = False
ob_tiledfloor_025.instance_type = 'COLLECTION'
ob_tiledfloor_025.lineart.crease_threshold = 0.0
ob_tiledfloor_024.location = (100.0, -200.0, 0.0)
ob_tiledfloor_024.empty_image_offset = (0.0, 0.0)
ob_tiledfloor_024.show_instancer_for_render = False
ob_tiledfloor_024.instance_type = 'COLLECTION'
ob_tiledfloor_024.lineart.crease_threshold = 0.0
ob_tiledfloor_023.location = (100.0, -300.0, 0.0)
ob_tiledfloor_023.empty_image_offset = (0.0, 0.0)
ob_tiledfloor_023.show_instancer_for_render = False
ob_tiledfloor_023.instance_type = 'COLLECTION'
ob_tiledfloor_023.lineart.crease_threshold = 0.0
ob_tiledfloor_022.location = (0.0, -300.0, 0.0)
ob_tiledfloor_022.empty_image_offset = (0.0, 0.0)
ob_tiledfloor_022.show_instancer_for_render = False
ob_tiledfloor_022.instance_type = 'COLLECTION'
ob_tiledfloor_022.lineart.crease_threshold = 0.0
ob_tiledfloor_021.location = (200.0, -300.0, 0.0)
ob_tiledfloor_021.empty_image_offset = (0.0, 0.0)
ob_tiledfloor_021.show_instancer_for_render = False
ob_tiledfloor_021.instance_type = 'COLLECTION'
ob_tiledfloor_021.lineart.crease_threshold = 0.0
ob_tiledfloor_020.location = (300.0, -300.0, 0.0)
ob_tiledfloor_020.empty_image_offset = (0.0, 0.0)
ob_tiledfloor_020.show_instancer_for_render = False
ob_tiledfloor_020.instance_type = 'COLLECTION'
ob_tiledfloor_020.lineart.crease_threshold = 0.0
ob_tiledfloor_019.location = (300.0, -200.0, 0.0)
ob_tiledfloor_019.empty_image_offset = (0.0, 0.0)
ob_tiledfloor_019.show_instancer_for_render = False
ob_tiledfloor_019.instance_type = 'COLLECTION'
ob_tiledfloor_019.lineart.crease_threshold = 0.0
ob_tiledfloor_018.location = (200.0, -200.0, 0.0)
ob_tiledfloor_018.empty_image_offset = (0.0, 0.0)
ob_tiledfloor_018.show_instancer_for_render = False
ob_tiledfloor_018.instance_type = 'COLLECTION'
ob_tiledfloor_018.lineart.crease_threshold = 0.0
ob_tiledfloor_017.location = (400.0, -200.0, 0.0)
ob_tiledfloor_017.empty_image_offset = (0.0, 0.0)
ob_tiledfloor_017.show_instancer_for_render = False
ob_tiledfloor_017.instance_type = 'COLLECTION'
ob_tiledfloor_017.lineart.crease_threshold = 0.0
ob_tiledfloor_016.location = (500.0, -200.0, 0.0)
ob_tiledfloor_016.empty_image_offset = (0.0, 0.0)
ob_tiledfloor_016.show_instancer_for_render = False
ob_tiledfloor_016.instance_type = 'COLLECTION'
ob_tiledfloor_016.lineart.crease_threshold = 0.0
ob_tiledfloor_015.location = (500.0, -300.0, 0.0)
ob_tiledfloor_015.empty_image_offset = (0.0, 0.0)
ob_tiledfloor_015.show_instancer_for_render = False
ob_tiledfloor_015.instance_type = 'COLLECTION'
ob_tiledfloor_015.lineart.crease_threshold = 0.0
ob_tiledfloor_014.location = (400.0, -300.0, 0.0)
ob_tiledfloor_014.empty_image_offset = (0.0, 0.0)
ob_tiledfloor_014.show_instancer_for_render = False
ob_tiledfloor_014.instance_type = 'COLLECTION'
ob_tiledfloor_014.lineart.crease_threshold = 0.0
ob_tiledfloor_013.location = (400.0, -100.0, 0.0)
ob_tiledfloor_013.empty_image_offset = (0.0, 0.0)
ob_tiledfloor_013.show_instancer_for_render = False
ob_tiledfloor_013.instance_type = 'COLLECTION'
ob_tiledfloor_013.lineart.crease_threshold = 0.0
ob_tiledfloor_012.location = (500.0, -100.0, 0.0)
ob_tiledfloor_012.empty_image_offset = (0.0, 0.0)
ob_tiledfloor_012.show_instancer_for_render = False
ob_tiledfloor_012.instance_type = 'COLLECTION'
ob_tiledfloor_012.lineart.crease_threshold = 0.0
ob_tiledfloor_011.location = (500.0, 0.0, 0.0)
ob_tiledfloor_011.empty_image_offset = (0.0, 0.0)
ob_tiledfloor_011.show_instancer_for_render = False
ob_tiledfloor_011.instance_type = 'COLLECTION'
ob_tiledfloor_011.lineart.crease_threshold = 0.0
ob_tiledfloor_010.location = (400.0, 0.0, 0.0)
ob_tiledfloor_010.empty_image_offset = (0.0, 0.0)
ob_tiledfloor_010.show_instancer_for_render = False
ob_tiledfloor_010.instance_type = 'COLLECTION'
ob_tiledfloor_010.lineart.crease_threshold = 0.0
ob_tiledfloor_009.location = (200.0, 0.0, 0.0)
ob_tiledfloor_009.empty_image_offset = (0.0, 0.0)
ob_tiledfloor_009.show_instancer_for_render = False
ob_tiledfloor_009.instance_type = 'COLLECTION'
ob_tiledfloor_009.lineart.crease_threshold = 0.0
ob_tiledfloor_008.location = (300.0, 0.0, 0.0)
ob_tiledfloor_008.empty_image_offset = (0.0, 0.0)
ob_tiledfloor_008.show_instancer_for_render = False
ob_tiledfloor_008.instance_type = 'COLLECTION'
ob_tiledfloor_008.lineart.crease_threshold = 0.0
ob_tiledfloor_007.location = (300.0, -100.0, 0.0)
ob_tiledfloor_007.empty_image_offset = (0.0, 0.0)
ob_tiledfloor_007.show_instancer_for_render = False
ob_tiledfloor_007.instance_type = 'COLLECTION'
ob_tiledfloor_007.lineart.crease_threshold = 0.0
ob_tiledfloor_006.location = (200.0, -100.0, 0.0)
ob_tiledfloor_006.empty_image_offset = (0.0, 0.0)
ob_tiledfloor_006.show_instancer_for_render = False
ob_tiledfloor_006.instance_type = 'COLLECTION'
ob_tiledfloor_006.lineart.crease_threshold = 0.0
ob_tiledfloor_005.location = (0.0, -100.0, 0.0)
ob_tiledfloor_005.empty_image_offset = (0.0, 0.0)
ob_tiledfloor_005.show_instancer_for_render = False
ob_tiledfloor_005.instance_type = 'COLLECTION'
ob_tiledfloor_005.lineart.crease_threshold = 0.0
ob_tiledfloor_004.location = (100.0, -100.0, 0.0)
ob_tiledfloor_004.empty_image_offset = (0.0, 0.0)
ob_tiledfloor_004.show_instancer_for_render = False
ob_tiledfloor_004.instance_type = 'COLLECTION'
ob_tiledfloor_004.lineart.crease_threshold = 0.0
ob_tiledfloor_003.location = (100.0, 0.0, 0.0)
ob_tiledfloor_003.empty_image_offset = (0.0, 0.0)
ob_tiledfloor_003.show_instancer_for_render = False
ob_tiledfloor_003.instance_type = 'COLLECTION'
ob_tiledfloor_003.lineart.crease_threshold = 0.0
ob_tiledfloor_002.location = (0.0, 0.0, -34.4)
ob_tiledfloor_002.empty_image_offset = (0.0, 0.0)
ob_tiledfloor_002.show_instancer_for_render = False
ob_tiledfloor_002.instance_type = 'COLLECTION'
ob_tiledfloor_002.lineart.crease_threshold = 0.0
ob_tiledfloor_001.location = (-10.57, 68.47, -6.682)
ob_tiledfloor_001.rotation_euler = (0.5686, -0.0, 0.0)
ob_tiledfloor_001.empty_image_offset = (0.0, 0.0)
ob_tiledfloor_001.show_instancer_for_render = False
ob_tiledfloor_001.instance_type = 'COLLECTION'
ob_tiledfloor_001.lineart.crease_threshold = 0.0
ob_tiledfloor.location = (0.0, 0.0, 0.0)
ob_tiledfloor.empty_image_offset = (0.0, 0.0)
ob_tiledfloor.show_instancer_for_render = False
ob_tiledfloor.instance_type = 'COLLECTION'
ob_tiledfloor.lineart.crease_threshold = 0.0
ob_apartment_025.location = (531.0, 30.49, 5.499)
ob_apartment_025.scale = (20.0, 20.0, 20.0)
ob_apartment_025.empty_image_offset = (0.0, 0.0)
ob_apartment_025.show_instancer_for_render = False
ob_apartment_025.instance_type = 'COLLECTION'
ob_apartment_025.lineart.crease_threshold = 0.0
ob_apartment_024.location = (533.1, -42.81, 5.499)
ob_apartment_024.scale = (20.0, 20.0, 20.0)
ob_apartment_024.empty_image_offset = (0.0, 0.0)
ob_apartment_024.show_instancer_for_render = False
ob_apartment_024.instance_type = 'COLLECTION'
ob_apartment_024.lineart.crease_threshold = 0.0
ob_apartment_023.location = (532.4, -93.47, 5.499)
ob_apartment_023.scale = (20.0, 20.0, 20.0)
ob_apartment_023.empty_image_offset = (0.0, 0.0)
ob_apartment_023.show_instancer_for_render = False
ob_apartment_023.instance_type = 'COLLECTION'
ob_apartment_023.lineart.crease_threshold = 0.0
ob_apartment_022.location = (533.4, -138.7, 5.499)
ob_apartment_022.scale = (20.0, 20.0, 20.0)
ob_apartment_022.empty_image_offset = (0.0, 0.0)
ob_apartment_022.show_instancer_for_render = False
ob_apartment_022.instance_type = 'COLLECTION'
ob_apartment_022.lineart.crease_threshold = 0.0
ob_apartment_021.location = (530.3, -188.5, 5.499)
ob_apartment_021.scale = (20.0, 20.0, 20.0)
ob_apartment_021.empty_image_offset = (0.0, 0.0)
ob_apartment_021.show_instancer_for_render = False
ob_apartment_021.instance_type = 'COLLECTION'
ob_apartment_021.lineart.crease_threshold = 0.0
ob_apartment_020.location = (532.0, -234.6, 5.499)
ob_apartment_020.scale = (20.0, 20.0, 20.0)
ob_apartment_020.empty_image_offset = (0.0, 0.0)
ob_apartment_020.show_instancer_for_render = False
ob_apartment_020.instance_type = 'COLLECTION'
ob_apartment_020.lineart.crease_threshold = 0.0
ob_apartment_019.location = (532.9, -282.9, 5.499)
ob_apartment_019.scale = (20.0, 20.0, 20.0)
ob_apartment_019.empty_image_offset = (0.0, 0.0)
ob_apartment_019.show_instancer_for_render = False
ob_apartment_019.instance_type = 'COLLECTION'
ob_apartment_019.lineart.crease_threshold = 0.0
ob_apartment_018.location = (533.8, -329.7, 5.499)
ob_apartment_018.scale = (20.0, 20.0, 20.0)
ob_apartment_018.empty_image_offset = (0.0, 0.0)
ob_apartment_018.show_instancer_for_render = False
ob_apartment_018.instance_type = 'COLLECTION'
ob_apartment_018.lineart.crease_threshold = 0.0
ob_apartment_017.location = (493.2, -330.7, 5.499)
ob_apartment_017.scale = (20.0, 20.0, 20.0)
ob_apartment_017.empty_image_offset = (0.0, 0.0)
ob_apartment_017.show_instancer_for_render = False
ob_apartment_017.instance_type = 'COLLECTION'
ob_apartment_017.lineart.crease_threshold = 0.0
ob_apartment_016.location = (440.2, -330.7, 5.499)
ob_apartment_016.scale = (20.0, 20.0, 20.0)
ob_apartment_016.empty_image_offset = (0.0, 0.0)
ob_apartment_016.show_instancer_for_render = False
ob_apartment_016.instance_type = 'COLLECTION'
ob_apartment_016.lineart.crease_threshold = 0.0
ob_apartment_015.location = (388.8, -330.0, 5.499)
ob_apartment_015.scale = (20.0, 20.0, 20.0)
ob_apartment_015.empty_image_offset = (0.0, 0.0)
ob_apartment_015.show_instancer_for_render = False
ob_apartment_015.instance_type = 'COLLECTION'
ob_apartment_015.lineart.crease_threshold = 0.0
ob_apartment_014.location = (338.1, -330.8, 5.499)
ob_apartment_014.scale = (20.0, 20.0, 20.0)
ob_apartment_014.empty_image_offset = (0.0, 0.0)
ob_apartment_014.show_instancer_for_render = False
ob_apartment_014.instance_type = 'COLLECTION'
ob_apartment_014.lineart.crease_threshold = 0.0
ob_apartment_013.location = (285.1, -328.5, 5.499)
ob_apartment_013.scale = (20.0, 20.0, 20.0)
ob_apartment_013.empty_image_offset = (0.0, 0.0)
ob_apartment_013.show_instancer_for_render = False
ob_apartment_013.instance_type = 'COLLECTION'
ob_apartment_013.lineart.crease_threshold = 0.0
ob_apartment_012.location = (235.2, -328.6, 5.499)
ob_apartment_012.scale = (20.0, 20.0, 20.0)
ob_apartment_012.empty_image_offset = (0.0, 0.0)
ob_apartment_012.show_instancer_for_render = False
ob_apartment_012.instance_type = 'COLLECTION'
ob_apartment_012.lineart.crease_threshold = 0.0
ob_apartment_011.location = (183.8, -330.2, 5.499)
ob_apartment_011.scale = (20.0, 20.0, 20.0)
ob_apartment_011.empty_image_offset = (0.0, 0.0)
ob_apartment_011.show_instancer_for_render = False
ob_apartment_011.instance_type = 'COLLECTION'
ob_apartment_011.lineart.crease_threshold = 0.0
ob_apartment_010.location = (130.8, -330.3, 5.499)
ob_apartment_010.scale = (20.0, 20.0, 20.0)
ob_apartment_010.empty_image_offset = (0.0, 0.0)
ob_apartment_010.show_instancer_for_render = False
ob_apartment_010.instance_type = 'COLLECTION'
ob_apartment_010.lineart.crease_threshold = 0.0
ob_apartment_009.location = (79.33, -329.6, 5.499)
ob_apartment_009.scale = (20.0, 20.0, 20.0)
ob_apartment_009.empty_image_offset = (0.0, 0.0)
ob_apartment_009.show_instancer_for_render = False
ob_apartment_009.instance_type = 'COLLECTION'
ob_apartment_009.lineart.crease_threshold = 0.0
ob_apartment_008.location = (27.12, -328.1, 5.499)
ob_apartment_008.scale = (20.0, 20.0, 20.0)
ob_apartment_008.empty_image_offset = (0.0, 0.0)
ob_apartment_008.show_instancer_for_render = False
ob_apartment_008.instance_type = 'COLLECTION'
ob_apartment_008.lineart.crease_threshold = 0.0
ob_apartment_007.location = (-27.03, -298.5, 5.499)
ob_apartment_007.scale = (20.0, 20.0, 20.0)
ob_apartment_007.empty_image_offset = (0.0, 0.0)
ob_apartment_007.show_instancer_for_render = False
ob_apartment_007.instance_type = 'COLLECTION'
ob_apartment_007.lineart.crease_threshold = 0.0
ob_apartment_006.location = (-27.88, -247.8, 5.499)
ob_apartment_006.scale = (20.0, 20.0, 20.0)
ob_apartment_006.empty_image_offset = (0.0, 0.0)
ob_apartment_006.show_instancer_for_render = False
ob_apartment_006.instance_type = 'COLLECTION'
ob_apartment_006.lineart.crease_threshold = 0.0
ob_apartment_005.location = (-27.97, -198.7, 5.499)
ob_apartment_005.scale = (20.0, 20.0, 20.0)
ob_apartment_005.empty_image_offset = (0.0, 0.0)
ob_apartment_005.show_instancer_for_render = False
ob_apartment_005.instance_type = 'COLLECTION'
ob_apartment_005.lineart.crease_threshold = 0.0
ob_apartment_004.location = (-28.8, -146.4, 5.499)
ob_apartment_004.scale = (20.0, 20.0, 20.0)
ob_apartment_004.empty_image_offset = (0.0, 0.0)
ob_apartment_004.show_instancer_for_render = False
ob_apartment_004.instance_type = 'COLLECTION'
ob_apartment_004.lineart.crease_threshold = 0.0
ob_apartment_003.location = (-29.66, -96.52, 5.499)
ob_apartment_003.scale = (20.0, 20.0, 20.0)
ob_apartment_003.empty_image_offset = (0.0, 0.0)
ob_apartment_003.show_instancer_for_render = False
ob_apartment_003.instance_type = 'COLLECTION'
ob_apartment_003.lineart.crease_threshold = 0.0
ob_apartment_002.location = (-30.53, -47.39, 5.499)
ob_apartment_002.scale = (20.0, 20.0, 20.0)
ob_apartment_002.empty_image_offset = (0.0, 0.0)
ob_apartment_002.show_instancer_for_render = False
ob_apartment_002.instance_type = 'COLLECTION'
ob_apartment_002.lineart.crease_threshold = 0.0
ob_apartment.location = (36.39, 0.0, 5.499)
ob_apartment.scale = (20.0, 20.0, 20.0)
ob_apartment.empty_image_offset = (0.0, 0.0)
ob_apartment.show_instancer_for_render = False
ob_apartment.instance_type = 'COLLECTION'
ob_apartment.lineart.crease_threshold = 0.0
ob_apartment_084.location = (85.4, -265.1, 10.35)
ob_apartment_084.scale = (10.0, 10.0, 10.0)
ob_apartment_084.empty_image_offset = (0.0, 0.0)
ob_apartment_084.show_instancer_for_render = False
ob_apartment_084.instance_type = 'COLLECTION'
ob_apartment_084.lineart.crease_threshold = 0.0
ob_apartment_083.location = (122.8, -266.4, 10.35)
ob_apartment_083.scale = (10.0, 10.0, 10.0)
ob_apartment_083.empty_image_offset = (0.0, 0.0)
ob_apartment_083.show_instancer_for_render = False
ob_apartment_083.instance_type = 'COLLECTION'
ob_apartment_083.lineart.crease_threshold = 0.0
ob_apartment_082.location = (162.5, -267.0, 10.35)
ob_apartment_082.scale = (10.0, 10.0, 10.0)
ob_apartment_082.empty_image_offset = (0.0, 0.0)
ob_apartment_082.show_instancer_for_render = False
ob_apartment_082.instance_type = 'COLLECTION'
ob_apartment_082.lineart.crease_threshold = 0.0
ob_apartment_081.location = (203.9, -267.6, 10.35)
ob_apartment_081.scale = (10.0, 10.0, 10.0)
ob_apartment_081.empty_image_offset = (0.0, 0.0)
ob_apartment_081.show_instancer_for_render = False
ob_apartment_081.instance_type = 'COLLECTION'
ob_apartment_081.lineart.crease_threshold = 0.0
ob_apartment_080.location = (235.8, -268.0, 10.35)
ob_apartment_080.scale = (10.0, 10.0, 10.0)
ob_apartment_080.empty_image_offset = (0.0, 0.0)
ob_apartment_080.show_instancer_for_render = False
ob_apartment_080.instance_type = 'COLLECTION'
ob_apartment_080.lineart.crease_threshold = 0.0
ob_apartment_079.location = (276.3, -267.8, 10.35)
ob_apartment_079.scale = (10.0, 10.0, 10.0)
ob_apartment_079.empty_image_offset = (0.0, 0.0)
ob_apartment_079.show_instancer_for_render = False
ob_apartment_079.instance_type = 'COLLECTION'
ob_apartment_079.lineart.crease_threshold = 0.0
ob_apartment_078.location = (317.7, -267.6, 10.35)
ob_apartment_078.scale = (10.0, 10.0, 10.0)
ob_apartment_078.empty_image_offset = (0.0, 0.0)
ob_apartment_078.show_instancer_for_render = False
ob_apartment_078.instance_type = 'COLLECTION'
ob_apartment_078.lineart.crease_threshold = 0.0
ob_apartment_077.location = (352.7, -269.6, 10.35)
ob_apartment_077.scale = (10.0, 10.0, 10.0)
ob_apartment_077.empty_image_offset = (0.0, 0.0)
ob_apartment_077.show_instancer_for_render = False
ob_apartment_077.instance_type = 'COLLECTION'
ob_apartment_077.lineart.crease_threshold = 0.0
ob_apartment_076.location = (396.4, -269.5, 10.35)
ob_apartment_076.scale = (10.0, 10.0, 10.0)
ob_apartment_076.empty_image_offset = (0.0, 0.0)
ob_apartment_076.show_instancer_for_render = False
ob_apartment_076.instance_type = 'COLLECTION'
ob_apartment_076.lineart.crease_threshold = 0.0
ob_apartment_075.location = (432.2, -268.4, 10.35)
ob_apartment_075.scale = (10.0, 10.0, 10.0)
ob_apartment_075.empty_image_offset = (0.0, 0.0)
ob_apartment_075.show_instancer_for_render = False
ob_apartment_075.instance_type = 'COLLECTION'
ob_apartment_075.lineart.crease_threshold = 0.0
ob_apartment_074.location = (433.6, -229.5, 10.35)
ob_apartment_074.scale = (10.0, 10.0, 10.0)
ob_apartment_074.empty_image_offset = (0.0, 0.0)
ob_apartment_074.show_instancer_for_render = False
ob_apartment_074.instance_type = 'COLLECTION'
ob_apartment_074.lineart.crease_threshold = 0.0
ob_apartment_073.location = (397.7, -230.5, 10.35)
ob_apartment_073.scale = (10.0, 10.0, 10.0)
ob_apartment_073.empty_image_offset = (0.0, 0.0)
ob_apartment_073.show_instancer_for_render = False
ob_apartment_073.instance_type = 'COLLECTION'
ob_apartment_073.lineart.crease_threshold = 0.0
ob_apartment_072.location = (354.0, -230.7, 10.35)
ob_apartment_072.scale = (10.0, 10.0, 10.0)
ob_apartment_072.empty_image_offset = (0.0, 0.0)
ob_apartment_072.show_instancer_for_render = False
ob_apartment_072.instance_type = 'COLLECTION'
ob_apartment_072.lineart.crease_threshold = 0.0
ob_apartment_071.location = (319.0, -228.6, 10.35)
ob_apartment_071.scale = (10.0, 10.0, 10.0)
ob_apartment_071.empty_image_offset = (0.0, 0.0)
ob_apartment_071.show_instancer_for_render = False
ob_apartment_071.instance_type = 'COLLECTION'
ob_apartment_071.lineart.crease_threshold = 0.0
ob_apartment_070.location = (277.7, -228.8, 10.35)
ob_apartment_070.scale = (10.0, 10.0, 10.0)
ob_apartment_070.empty_image_offset = (0.0, 0.0)
ob_apartment_070.show_instancer_for_render = False
ob_apartment_070.instance_type = 'COLLECTION'
ob_apartment_070.lineart.crease_threshold = 0.0
ob_apartment_069.location = (237.1, -229.1, 10.35)
ob_apartment_069.scale = (10.0, 10.0, 10.0)
ob_apartment_069.empty_image_offset = (0.0, 0.0)
ob_apartment_069.show_instancer_for_render = False
ob_apartment_069.instance_type = 'COLLECTION'
ob_apartment_069.lineart.crease_threshold = 0.0
ob_apartment_068.location = (205.2, -228.6, 10.35)
ob_apartment_068.scale = (10.0, 10.0, 10.0)
ob_apartment_068.empty_image_offset = (0.0, 0.0)
ob_apartment_068.show_instancer_for_render = False
ob_apartment_068.instance_type = 'COLLECTION'
ob_apartment_068.lineart.crease_threshold = 0.0
ob_apartment_067.location = (163.9, -228.0, 10.35)
ob_apartment_067.scale = (10.0, 10.0, 10.0)
ob_apartment_067.empty_image_offset = (0.0, 0.0)
ob_apartment_067.show_instancer_for_render = False
ob_apartment_067.instance_type = 'COLLECTION'
ob_apartment_067.lineart.crease_threshold = 0.0
ob_apartment_066.location = (124.1, -227.5, 10.35)
ob_apartment_066.scale = (10.0, 10.0, 10.0)
ob_apartment_066.empty_image_offset = (0.0, 0.0)
ob_apartment_066.show_instancer_for_render = False
ob_apartment_066.instance_type = 'COLLECTION'
ob_apartment_066.lineart.crease_threshold = 0.0
ob_apartment_065.location = (86.72, -226.2, 10.35)
ob_apartment_065.scale = (10.0, 10.0, 10.0)
ob_apartment_065.empty_image_offset = (0.0, 0.0)
ob_apartment_065.show_instancer_for_render = False
ob_apartment_065.instance_type = 'COLLECTION'
ob_apartment_065.lineart.crease_threshold = 0.0
ob_apartment_064.location = (85.64, -191.9, 10.35)
ob_apartment_064.scale = (10.0, 10.0, 10.0)
ob_apartment_064.empty_image_offset = (0.0, 0.0)
ob_apartment_064.show_instancer_for_render = False
ob_apartment_064.instance_type = 'COLLECTION'
ob_apartment_064.lineart.crease_threshold = 0.0
ob_apartment_063.location = (123.0, -193.2, 10.35)
ob_apartment_063.scale = (10.0, 10.0, 10.0)
ob_apartment_063.empty_image_offset = (0.0, 0.0)
ob_apartment_063.show_instancer_for_render = False
ob_apartment_063.instance_type = 'COLLECTION'
ob_apartment_063.lineart.crease_threshold = 0.0
ob_apartment_062.location = (162.8, -193.7, 10.35)
ob_apartment_062.scale = (10.0, 10.0, 10.0)
ob_apartment_062.empty_image_offset = (0.0, 0.0)
ob_apartment_062.show_instancer_for_render = False
ob_apartment_062.instance_type = 'COLLECTION'
ob_apartment_062.lineart.crease_threshold = 0.0
ob_apartment_061.location = (204.1, -194.3, 10.35)
ob_apartment_061.scale = (10.0, 10.0, 10.0)
ob_apartment_061.empty_image_offset = (0.0, 0.0)
ob_apartment_061.show_instancer_for_render = False
ob_apartment_061.instance_type = 'COLLECTION'
ob_apartment_061.lineart.crease_threshold = 0.0
ob_apartment_060.location = (236.1, -194.7, 10.35)
ob_apartment_060.scale = (10.0, 10.0, 10.0)
ob_apartment_060.empty_image_offset = (0.0, 0.0)
ob_apartment_060.show_instancer_for_render = False
ob_apartment_060.instance_type = 'COLLECTION'
ob_apartment_060.lineart.crease_threshold = 0.0
ob_apartment_059.location = (276.6, -194.5, 10.35)
ob_apartment_059.scale = (10.0, 10.0, 10.0)
ob_apartment_059.empty_image_offset = (0.0, 0.0)
ob_apartment_059.show_instancer_for_render = False
ob_apartment_059.instance_type = 'COLLECTION'
ob_apartment_059.lineart.crease_threshold = 0.0
ob_apartment_058.location = (317.9, -194.3, 10.35)
ob_apartment_058.scale = (10.0, 10.0, 10.0)
ob_apartment_058.empty_image_offset = (0.0, 0.0)
ob_apartment_058.show_instancer_for_render = False
ob_apartment_058.instance_type = 'COLLECTION'
ob_apartment_058.lineart.crease_threshold = 0.0
ob_apartment_057.location = (353.0, -196.4, 10.35)
ob_apartment_057.scale = (10.0, 10.0, 10.0)
ob_apartment_057.empty_image_offset = (0.0, 0.0)
ob_apartment_057.show_instancer_for_render = False
ob_apartment_057.instance_type = 'COLLECTION'
ob_apartment_057.lineart.crease_threshold = 0.0
ob_apartment_056.location = (396.6, -196.2, 10.35)
ob_apartment_056.scale = (10.0, 10.0, 10.0)
ob_apartment_056.empty_image_offset = (0.0, 0.0)
ob_apartment_056.show_instancer_for_render = False
ob_apartment_056.instance_type = 'COLLECTION'
ob_apartment_056.lineart.crease_threshold = 0.0
ob_apartment_055.location = (432.5, -195.1, 10.35)
ob_apartment_055.scale = (10.0, 10.0, 10.0)
ob_apartment_055.empty_image_offset = (0.0, 0.0)
ob_apartment_055.show_instancer_for_render = False
ob_apartment_055.instance_type = 'COLLECTION'
ob_apartment_055.lineart.crease_threshold = 0.0
ob_apartment_054.location = (433.7, -106.3, 10.35)
ob_apartment_054.scale = (10.0, 10.0, 10.0)
ob_apartment_054.empty_image_offset = (0.0, 0.0)
ob_apartment_054.show_instancer_for_render = False
ob_apartment_054.instance_type = 'COLLECTION'
ob_apartment_054.lineart.crease_threshold = 0.0
ob_apartment_053.location = (397.9, -107.4, 10.35)
ob_apartment_053.scale = (10.0, 10.0, 10.0)
ob_apartment_053.empty_image_offset = (0.0, 0.0)
ob_apartment_053.show_instancer_for_render = False
ob_apartment_053.instance_type = 'COLLECTION'
ob_apartment_053.lineart.crease_threshold = 0.0
ob_apartment_052.location = (354.2, -107.5, 10.35)
ob_apartment_052.scale = (10.0, 10.0, 10.0)
ob_apartment_052.empty_image_offset = (0.0, 0.0)
ob_apartment_052.show_instancer_for_render = False
ob_apartment_052.instance_type = 'COLLECTION'
ob_apartment_052.lineart.crease_threshold = 0.0
ob_apartment_051.location = (319.2, -105.5, 10.35)
ob_apartment_051.scale = (10.0, 10.0, 10.0)
ob_apartment_051.empty_image_offset = (0.0, 0.0)
ob_apartment_051.show_instancer_for_render = False
ob_apartment_051.instance_type = 'COLLECTION'
ob_apartment_051.lineart.crease_threshold = 0.0
ob_apartment_050.location = (277.8, -105.7, 10.35)
ob_apartment_050.scale = (10.0, 10.0, 10.0)
ob_apartment_050.empty_image_offset = (0.0, 0.0)
ob_apartment_050.show_instancer_for_render = False
ob_apartment_050.instance_type = 'COLLECTION'
ob_apartment_050.lineart.crease_threshold = 0.0
ob_apartment_049.location = (237.3, -105.9, 10.35)
ob_apartment_049.scale = (10.0, 10.0, 10.0)
ob_apartment_049.empty_image_offset = (0.0, 0.0)
ob_apartment_049.show_instancer_for_render = False
ob_apartment_049.instance_type = 'COLLECTION'
ob_apartment_049.lineart.crease_threshold = 0.0
ob_apartment_048.location = (205.3, -105.4, 10.35)
ob_apartment_048.scale = (10.0, 10.0, 10.0)
ob_apartment_048.empty_image_offset = (0.0, 0.0)
ob_apartment_048.show_instancer_for_render = False
ob_apartment_048.instance_type = 'COLLECTION'
ob_apartment_048.lineart.crease_threshold = 0.0
ob_apartment_047.location = (164.0, -104.9, 10.35)
ob_apartment_047.scale = (10.0, 10.0, 10.0)
ob_apartment_047.empty_image_offset = (0.0, 0.0)
ob_apartment_047.show_instancer_for_render = False
ob_apartment_047.instance_type = 'COLLECTION'
ob_apartment_047.lineart.crease_threshold = 0.0
ob_apartment_046.location = (124.3, -104.3, 10.35)
ob_apartment_046.scale = (10.0, 10.0, 10.0)
ob_apartment_046.empty_image_offset = (0.0, 0.0)
ob_apartment_046.show_instancer_for_render = False
ob_apartment_046.instance_type = 'COLLECTION'
ob_apartment_046.lineart.crease_threshold = 0.0
ob_apartment_045.location = (86.89, -103.0, 10.35)
ob_apartment_045.scale = (10.0, 10.0, 10.0)
ob_apartment_045.empty_image_offset = (0.0, 0.0)
ob_apartment_045.show_instancer_for_render = False
ob_apartment_045.instance_type = 'COLLECTION'
ob_apartment_045.lineart.crease_threshold = 0.0
ob_apartment_044.location = (85.89, -63.23, 10.35)
ob_apartment_044.scale = (10.0, 10.0, 10.0)
ob_apartment_044.empty_image_offset = (0.0, 0.0)
ob_apartment_044.show_instancer_for_render = False
ob_apartment_044.instance_type = 'COLLECTION'
ob_apartment_044.lineart.crease_threshold = 0.0
ob_apartment_043.location = (123.3, -64.53, 10.35)
ob_apartment_043.scale = (10.0, 10.0, 10.0)
ob_apartment_043.empty_image_offset = (0.0, 0.0)
ob_apartment_043.show_instancer_for_render = False
ob_apartment_043.instance_type = 'COLLECTION'
ob_apartment_043.lineart.crease_threshold = 0.0
ob_apartment_042.location = (163.0, -65.09, 10.35)
ob_apartment_042.scale = (10.0, 10.0, 10.0)
ob_apartment_042.empty_image_offset = (0.0, 0.0)
ob_apartment_042.show_instancer_for_render = False
ob_apartment_042.instance_type = 'COLLECTION'
ob_apartment_042.lineart.crease_threshold = 0.0
ob_apartment_041.location = (204.3, -65.67, 10.35)
ob_apartment_041.scale = (10.0, 10.0, 10.0)
ob_apartment_041.empty_image_offset = (0.0, 0.0)
ob_apartment_041.show_instancer_for_render = False
ob_apartment_041.instance_type = 'COLLECTION'
ob_apartment_041.lineart.crease_threshold = 0.0
ob_apartment_040.location = (236.3, -66.12, 10.35)
ob_apartment_040.scale = (10.0, 10.0, 10.0)
ob_apartment_040.empty_image_offset = (0.0, 0.0)
ob_apartment_040.show_instancer_for_render = False
ob_apartment_040.instance_type = 'COLLECTION'
ob_apartment_040.lineart.crease_threshold = 0.0
ob_apartment_039.location = (276.8, -65.91, 10.35)
ob_apartment_039.scale = (10.0, 10.0, 10.0)
ob_apartment_039.empty_image_offset = (0.0, 0.0)
ob_apartment_039.show_instancer_for_render = False
ob_apartment_039.instance_type = 'COLLECTION'
ob_apartment_039.lineart.crease_threshold = 0.0
ob_apartment_038.location = (318.2, -65.7, 10.35)
ob_apartment_038.scale = (10.0, 10.0, 10.0)
ob_apartment_038.empty_image_offset = (0.0, 0.0)
ob_apartment_038.show_instancer_for_render = False
ob_apartment_038.instance_type = 'COLLECTION'
ob_apartment_038.lineart.crease_threshold = 0.0
ob_apartment_037.location = (353.2, -67.75, 10.35)
ob_apartment_037.scale = (10.0, 10.0, 10.0)
ob_apartment_037.empty_image_offset = (0.0, 0.0)
ob_apartment_037.show_instancer_for_render = False
ob_apartment_037.instance_type = 'COLLECTION'
ob_apartment_037.lineart.crease_threshold = 0.0
ob_apartment_036.location = (396.9, -67.59, 10.35)
ob_apartment_036.scale = (10.0, 10.0, 10.0)
ob_apartment_036.empty_image_offset = (0.0, 0.0)
ob_apartment_036.show_instancer_for_render = False
ob_apartment_036.instance_type = 'COLLECTION'
ob_apartment_036.lineart.crease_threshold = 0.0
ob_apartment_035.location = (432.7, -66.53, 10.35)
ob_apartment_035.scale = (10.0, 10.0, 10.0)
ob_apartment_035.empty_image_offset = (0.0, 0.0)
ob_apartment_035.show_instancer_for_render = False
ob_apartment_035.instance_type = 'COLLECTION'
ob_apartment_035.lineart.crease_threshold = 0.0
ob_apartment_034.location = (431.7, -26.76, 10.35)
ob_apartment_034.scale = (10.0, 10.0, 10.0)
ob_apartment_034.empty_image_offset = (0.0, 0.0)
ob_apartment_034.show_instancer_for_render = False
ob_apartment_034.instance_type = 'COLLECTION'
ob_apartment_034.lineart.crease_threshold = 0.0
ob_apartment_033.location = (395.9, -27.82, 10.35)
ob_apartment_033.scale = (10.0, 10.0, 10.0)
ob_apartment_033.empty_image_offset = (0.0, 0.0)
ob_apartment_033.show_instancer_for_render = False
ob_apartment_033.instance_type = 'COLLECTION'
ob_apartment_033.lineart.crease_threshold = 0.0
ob_apartment_032.location = (352.2, -27.98, 10.35)
ob_apartment_032.scale = (10.0, 10.0, 10.0)
ob_apartment_032.empty_image_offset = (0.0, 0.0)
ob_apartment_032.show_instancer_for_render = False
ob_apartment_032.instance_type = 'COLLECTION'
ob_apartment_032.lineart.crease_threshold = 0.0
ob_apartment_031.location = (317.1, -25.93, 10.35)
ob_apartment_031.scale = (10.0, 10.0, 10.0)
ob_apartment_031.empty_image_offset = (0.0, 0.0)
ob_apartment_031.show_instancer_for_render = False
ob_apartment_031.instance_type = 'COLLECTION'
ob_apartment_031.lineart.crease_threshold = 0.0
ob_apartment_030.location = (275.8, -26.14, 10.35)
ob_apartment_030.scale = (10.0, 10.0, 10.0)
ob_apartment_030.empty_image_offset = (0.0, 0.0)
ob_apartment_030.show_instancer_for_render = False
ob_apartment_030.instance_type = 'COLLECTION'
ob_apartment_030.lineart.crease_threshold = 0.0
ob_apartment_029.location = (235.3, -26.35, 10.35)
ob_apartment_029.scale = (10.0, 10.0, 10.0)
ob_apartment_029.empty_image_offset = (0.0, 0.0)
ob_apartment_029.show_instancer_for_render = False
ob_apartment_029.instance_type = 'COLLECTION'
ob_apartment_029.lineart.crease_threshold = 0.0
ob_apartment_028.location = (203.3, -25.9, 10.35)
ob_apartment_028.scale = (10.0, 10.0, 10.0)
ob_apartment_028.empty_image_offset = (0.0, 0.0)
ob_apartment_028.show_instancer_for_render = False
ob_apartment_028.instance_type = 'COLLECTION'
ob_apartment_028.lineart.crease_threshold = 0.0
ob_apartment_027.location = (162.0, -25.32, 10.35)
ob_apartment_027.scale = (10.0, 10.0, 10.0)
ob_apartment_027.empty_image_offset = (0.0, 0.0)
ob_apartment_027.show_instancer_for_render = False
ob_apartment_027.instance_type = 'COLLECTION'
ob_apartment_027.lineart.crease_threshold = 0.0
ob_apartment_026.location = (122.3, -24.76, 10.35)
ob_apartment_026.scale = (10.0, 10.0, 10.0)
ob_apartment_026.empty_image_offset = (0.0, 0.0)
ob_apartment_026.show_instancer_for_render = False
ob_apartment_026.instance_type = 'COLLECTION'
ob_apartment_026.lineart.crease_threshold = 0.0
ob_apartment_001.location = (84.88, -23.46, 10.35)
ob_apartment_001.scale = (10.0, 10.0, 10.0)
ob_apartment_001.empty_image_offset = (0.0, 0.0)
ob_apartment_001.show_instancer_for_render = False
ob_apartment_001.instance_type = 'COLLECTION'
ob_apartment_001.lineart.crease_threshold = 0.0
ob_jewel_005.instance_collection = col_jewel
ob_jewel_004.instance_collection = col_jewel
ob_jewel_003.instance_collection = col_jewel
ob_jewel_002.instance_collection = col_jewel
ob_jewel_001.instance_collection = col_jewel
ob_jewel.instance_collection = col_jewel
ob_skybox.instance_collection = col_skybox
ob_tiledfloor_025.instance_collection = col_tiledfloor
ob_tiledfloor_024.instance_collection = col_tiledfloor
ob_tiledfloor_023.instance_collection = col_tiledfloor
ob_tiledfloor_022.instance_collection = col_tiledfloor
ob_tiledfloor_021.instance_collection = col_tiledfloor
ob_tiledfloor_020.instance_collection = col_tiledfloor
ob_tiledfloor_019.instance_collection = col_tiledfloor
ob_tiledfloor_018.instance_collection = col_tiledfloor
ob_tiledfloor_017.instance_collection = col_tiledfloor
ob_tiledfloor_016.instance_collection = col_tiledfloor
ob_tiledfloor_015.instance_collection = col_tiledfloor
ob_tiledfloor_014.instance_collection = col_tiledfloor
ob_tiledfloor_013.instance_collection = col_tiledfloor
ob_tiledfloor_012.instance_collection = col_tiledfloor
ob_tiledfloor_011.instance_collection = col_tiledfloor
ob_tiledfloor_010.instance_collection = col_tiledfloor
ob_tiledfloor_009.instance_collection = col_tiledfloor
ob_tiledfloor_008.instance_collection = col_tiledfloor
ob_tiledfloor_007.instance_collection = col_tiledfloor
ob_tiledfloor_006.instance_collection = col_tiledfloor
ob_tiledfloor_005.instance_collection = col_tiledfloor
ob_tiledfloor_004.instance_collection = col_tiledfloor
ob_tiledfloor_003.instance_collection = col_tiledfloor
ob_tiledfloor_002.instance_collection = col_tiledfloor
ob_tiledfloor_001.instance_collection = col_tiledfloor
ob_tiledfloor.instance_collection = col_tiledfloor
ob_apartment_025.instance_collection = col_apartment
ob_apartment_024.instance_collection = col_apartment
ob_apartment_023.instance_collection = col_apartment
ob_apartment_022.instance_collection = col_apartment
ob_apartment_021.instance_collection = col_apartment
ob_apartment_020.instance_collection = col_apartment
ob_apartment_019.instance_collection = col_apartment
ob_apartment_018.instance_collection = col_apartment
ob_apartment_017.instance_collection = col_apartment
ob_apartment_016.instance_collection = col_apartment
ob_apartment_015.instance_collection = col_apartment
ob_apartment_014.instance_collection = col_apartment
ob_apartment_013.instance_collection = col_apartment
ob_apartment_012.instance_collection = col_apartment
ob_apartment_011.instance_collection = col_apartment
ob_apartment_010.instance_collection = col_apartment
ob_apartment_009.instance_collection = col_apartment
ob_apartment_008.instance_collection = col_apartment
ob_apartment_007.instance_collection = col_apartment
ob_apartment_006.instance_collection = col_apartment
ob_apartment_005.instance_collection = col_apartment
ob_apartment_004.instance_collection = col_apartment
ob_apartment_003.instance_collection = col_apartment
ob_apartment_002.instance_collection = col_apartment
ob_apartment.instance_collection = col_apartment
ob_apartment_084.instance_collection = col_apartment
ob_apartment_083.instance_collection = col_apartment
ob_apartment_082.instance_collection = col_apartment
ob_apartment_081.instance_collection = col_apartment
ob_apartment_080.instance_collection = col_apartment
ob_apartment_079.instance_collection = col_apartment
ob_apartment_078.instance_collection = col_apartment
ob_apartment_077.instance_collection = col_apartment
ob_apartment_076.instance_collection = col_apartment
ob_apartment_075.instance_collection = col_apartment
ob_apartment_074.instance_collection = col_apartment
ob_apartment_073.instance_collection = col_apartment
ob_apartment_072.instance_collection = col_apartment
ob_apartment_071.instance_collection = col_apartment
ob_apartment_070.instance_collection = col_apartment
ob_apartment_069.instance_collection = col_apartment
ob_apartment_068.instance_collection = col_apartment
ob_apartment_067.instance_collection = col_apartment
ob_apartment_066.instance_collection = col_apartment
ob_apartment_065.instance_collection = col_apartment
ob_apartment_064.instance_collection = col_apartment
ob_apartment_063.instance_collection = col_apartment
ob_apartment_062.instance_collection = col_apartment
ob_apartment_061.instance_collection = col_apartment
ob_apartment_060.instance_collection = col_apartment
ob_apartment_059.instance_collection = col_apartment
ob_apartment_058.instance_collection = col_apartment
ob_apartment_057.instance_collection = col_apartment
ob_apartment_056.instance_collection = col_apartment
ob_apartment_055.instance_collection = col_apartment
ob_apartment_054.instance_collection = col_apartment
ob_apartment_053.instance_collection = col_apartment
ob_apartment_052.instance_collection = col_apartment
ob_apartment_051.instance_collection = col_apartment
ob_apartment_050.instance_collection = col_apartment
ob_apartment_049.instance_collection = col_apartment
ob_apartment_048.instance_collection = col_apartment
ob_apartment_047.instance_collection = col_apartment
ob_apartment_046.instance_collection = col_apartment
ob_apartment_045.instance_collection = col_apartment
ob_apartment_044.instance_collection = col_apartment
ob_apartment_043.instance_collection = col_apartment
ob_apartment_042.instance_collection = col_apartment
ob_apartment_041.instance_collection = col_apartment
ob_apartment_040.instance_collection = col_apartment
ob_apartment_039.instance_collection = col_apartment
ob_apartment_038.instance_collection = col_apartment
ob_apartment_037.instance_collection = col_apartment
ob_apartment_036.instance_collection = col_apartment
ob_apartment_035.instance_collection = col_apartment
ob_apartment_034.instance_collection = col_apartment
ob_apartment_033.instance_collection = col_apartment
ob_apartment_032.instance_collection = col_apartment
ob_apartment_031.instance_collection = col_apartment
ob_apartment_030.instance_collection = col_apartment
ob_apartment_029.instance_collection = col_apartment
ob_apartment_028.instance_collection = col_apartment
ob_apartment_027.instance_collection = col_apartment
ob_apartment_026.instance_collection = col_apartment
ob_apartment_001.instance_collection = col_apartment

# ---- collection membership
col_collection_1_001.objects.link(ob_point)
col_collection_1_001.objects.link(ob_cube)
col_collection_1_001.objects.link(ob_lamp)
col_collection_1_001.objects.link(ob_camera)
col_collection_1_001.objects.link(ob_avatar)
col_collection_1_001.objects.link(ob_avatarcam)
col_collection_1_001.objects.link(ob_monkey)
col_collection_1_001.objects.link(ob_jewel_005)
col_collection_1_001.objects.link(ob_jewel_004)
col_collection_1_001.objects.link(ob_jewel_003)
col_collection_1_001.objects.link(ob_jewel_002)
col_collection_1_001.objects.link(ob_jewel_001)
col_collection_1_001.objects.link(ob_jewel)
col_collection_1_001.objects.link(ob_skybox)
col_collection_1_001.objects.link(ob_tiledfloor_025)
col_collection_1_001.objects.link(ob_tiledfloor_024)
col_collection_1_001.objects.link(ob_tiledfloor_023)
col_collection_1_001.objects.link(ob_tiledfloor_022)
col_collection_1_001.objects.link(ob_tiledfloor_021)
col_collection_1_001.objects.link(ob_tiledfloor_020)
col_collection_1_001.objects.link(ob_tiledfloor_019)
col_collection_1_001.objects.link(ob_tiledfloor_018)
col_collection_1_001.objects.link(ob_tiledfloor_017)
col_collection_1_001.objects.link(ob_tiledfloor_016)
col_collection_1_001.objects.link(ob_tiledfloor_015)
col_collection_1_001.objects.link(ob_tiledfloor_014)
col_collection_1_001.objects.link(ob_tiledfloor_013)
col_collection_1_001.objects.link(ob_tiledfloor_012)
col_collection_1_001.objects.link(ob_tiledfloor_011)
col_collection_1_001.objects.link(ob_tiledfloor_010)
col_collection_1_001.objects.link(ob_tiledfloor_009)
col_collection_1_001.objects.link(ob_tiledfloor_008)
col_collection_1_001.objects.link(ob_tiledfloor_007)
col_collection_1_001.objects.link(ob_tiledfloor_006)
col_collection_1_001.objects.link(ob_tiledfloor_005)
col_collection_1_001.objects.link(ob_tiledfloor_004)
col_collection_1_001.objects.link(ob_tiledfloor_003)
col_collection_1_001.objects.link(ob_tiledfloor_002)
col_collection_1_001.objects.link(ob_tiledfloor_001)
col_collection_1_001.objects.link(ob_tiledfloor)
col_collection_1_001.objects.link(ob_apartment_025)
col_collection_1_001.objects.link(ob_apartment_024)
col_collection_1_001.objects.link(ob_apartment_023)
col_collection_1_001.objects.link(ob_apartment_022)
col_collection_1_001.objects.link(ob_apartment_021)
col_collection_1_001.objects.link(ob_apartment_020)
col_collection_1_001.objects.link(ob_apartment_019)
col_collection_1_001.objects.link(ob_apartment_018)
col_collection_1_001.objects.link(ob_apartment_017)
col_collection_1_001.objects.link(ob_apartment_016)
col_collection_1_001.objects.link(ob_apartment_015)
col_collection_1_001.objects.link(ob_apartment_014)
col_collection_1_001.objects.link(ob_apartment_013)
col_collection_1_001.objects.link(ob_apartment_012)
col_collection_1_001.objects.link(ob_apartment_011)
col_collection_1_001.objects.link(ob_apartment_010)
col_collection_1_001.objects.link(ob_apartment_009)
col_collection_1_001.objects.link(ob_apartment_008)
col_collection_1_001.objects.link(ob_apartment_007)
col_collection_1_001.objects.link(ob_apartment_006)
col_collection_1_001.objects.link(ob_apartment_005)
col_collection_1_001.objects.link(ob_apartment_004)
col_collection_1_001.objects.link(ob_apartment_003)
col_collection_1_001.objects.link(ob_apartment_002)
col_collection_1_001.objects.link(ob_apartment)
col_collection_1_001.objects.link(ob_apartment_084)
col_collection_1_001.objects.link(ob_apartment_083)
col_collection_1_001.objects.link(ob_apartment_082)
col_collection_1_001.objects.link(ob_apartment_081)
col_collection_1_001.objects.link(ob_apartment_080)
col_collection_1_001.objects.link(ob_apartment_079)
col_collection_1_001.objects.link(ob_apartment_078)
col_collection_1_001.objects.link(ob_apartment_077)
col_collection_1_001.objects.link(ob_apartment_076)
col_collection_1_001.objects.link(ob_apartment_075)
col_collection_1_001.objects.link(ob_apartment_074)
col_collection_1_001.objects.link(ob_apartment_073)
col_collection_1_001.objects.link(ob_apartment_072)
col_collection_1_001.objects.link(ob_apartment_071)
col_collection_1_001.objects.link(ob_apartment_070)
col_collection_1_001.objects.link(ob_apartment_069)
col_collection_1_001.objects.link(ob_apartment_068)
col_collection_1_001.objects.link(ob_apartment_067)
col_collection_1_001.objects.link(ob_apartment_066)
col_collection_1_001.objects.link(ob_apartment_065)
col_collection_1_001.objects.link(ob_apartment_064)
col_collection_1_001.objects.link(ob_apartment_063)
col_collection_1_001.objects.link(ob_apartment_062)
col_collection_1_001.objects.link(ob_apartment_061)
col_collection_1_001.objects.link(ob_apartment_060)
col_collection_1_001.objects.link(ob_apartment_059)
col_collection_1_001.objects.link(ob_apartment_058)
col_collection_1_001.objects.link(ob_apartment_057)
col_collection_1_001.objects.link(ob_apartment_056)
col_collection_1_001.objects.link(ob_apartment_055)
col_collection_1_001.objects.link(ob_apartment_054)
col_collection_1_001.objects.link(ob_apartment_053)
col_collection_1_001.objects.link(ob_apartment_052)
col_collection_1_001.objects.link(ob_apartment_051)
col_collection_1_001.objects.link(ob_apartment_050)
col_collection_1_001.objects.link(ob_apartment_049)
col_collection_1_001.objects.link(ob_apartment_048)
col_collection_1_001.objects.link(ob_apartment_047)
col_collection_1_001.objects.link(ob_apartment_046)
col_collection_1_001.objects.link(ob_apartment_045)
col_collection_1_001.objects.link(ob_apartment_044)
col_collection_1_001.objects.link(ob_apartment_043)
col_collection_1_001.objects.link(ob_apartment_042)
col_collection_1_001.objects.link(ob_apartment_041)
col_collection_1_001.objects.link(ob_apartment_040)
col_collection_1_001.objects.link(ob_apartment_039)
col_collection_1_001.objects.link(ob_apartment_038)
col_collection_1_001.objects.link(ob_apartment_037)
col_collection_1_001.objects.link(ob_apartment_036)
col_collection_1_001.objects.link(ob_apartment_035)
col_collection_1_001.objects.link(ob_apartment_034)
col_collection_1_001.objects.link(ob_apartment_033)
col_collection_1_001.objects.link(ob_apartment_032)
col_collection_1_001.objects.link(ob_apartment_031)
col_collection_1_001.objects.link(ob_apartment_030)
col_collection_1_001.objects.link(ob_apartment_029)
col_collection_1_001.objects.link(ob_apartment_028)
col_collection_1_001.objects.link(ob_apartment_027)
col_collection_1_001.objects.link(ob_apartment_026)
col_collection_1_001.objects.link(ob_apartment_001)

# ---- scene / render settings (as saved in the file)
scene.camera = ob_avatarcam
scene.frame_start = 1; scene.frame_end = 250; scene.frame_set(1)
scene.render.engine = 'BLENDER_EEVEE_NEXT'
scene.render.image_settings.color_mode = 'RGB'
scene.render.image_settings.compression = 90
scene.render.resolution_percentage = 50
scene.render.dither_intensity = 0.0
scene.render.bake_margin = 2
scene.render.bake_bias = 0.0
scene.cycles.use_denoising = False
scene.cycles.samples = 10
scene.cycles.sampling_pattern = 'TABULATED_SOBOL'
scene.cycles.light_sampling_threshold = 0.0
scene.cycles.use_adaptive_sampling = False
scene.cycles.use_light_tree = False
scene.cycles.blur_glossy = 0.0
scene.cycles.volume_bounces = 1
scene.cycles.pixel_filter_type = 'GAUSSIAN'
scene.cycles.sample_clamp_indirect = 0.0
scene.view_settings.view_transform = 'Standard'
bpy.context.view_layer.update()
